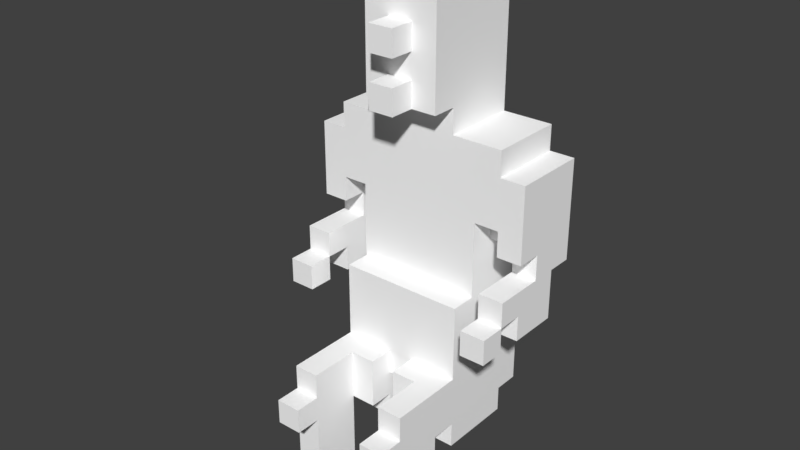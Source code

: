 # Source: Barna.blend  (saved by Blender 2.79.0; exported with 4.5.12 LTS)
import bpy
from mathutils import Matrix  # noqa: F401  (used for matrix-valued properties, if any)

bpy.ops.wm.read_factory_settings(use_empty=True)
scene = bpy.context.scene
scene.name = 'Scene'

# ---- collections
col_collection_1 = bpy.data.collections.new('Collection 1'); scene.collection.children.link(col_collection_1)

# ---- materials (node trees are filled in below, after node groups)
mat_palette_002 = bpy.data.materials.new('palette.002')
mat_palette_002.alpha_threshold = 0.0
mat_palette_002.use_transparent_shadow = False
mat_palette_002.diffuse_color = (1.0, 1.0, 1.0, 1.0)
mat_palette_002.specular_color = (0.0, 0.0, 0.0)
mat_palette_002.roughness = 0.5
mat_palette_002.specular_intensity = 1.0

# ---- material node trees

# ---- world
world_world = bpy.data.worlds.new('World'); scene.world = world_world
world_world.color = (0.05088, 0.05088, 0.05088)
world_world.use_sun_shadow = False
world_world.sun_shadow_jitter_overblur = 0.0
world_world.cycles.sampling_method = 'MANUAL'

# ---- meshes
me_resgate_barna = bpy.data.meshes.new('Resgate_Barna')
me_resgate_barna.from_pydata([(-5.0, 8.0, 1.0), (-5.0, 7.0, 0.0), (-5.0, 7.0, 1.0), (-5.0, 8.0, 0.0), (-5.0, 8.0, -1.0), (-5.0, 7.0, -3.0), (-5.0, 7.0, -1.0), (-5.0, 9.0, 0.0), (-5.0, 9.0, -2.0), (-5.0, 9.0, -3.0), (-5.0, 10.0, -2.0), (-5.0, 9.0, -4.0), (-5.0, 10.0, -4.0), (-5.0, 13.0, -1.0), (-5.0, 10.0, -1.0), (-5.0, 13.0, -4.0), (-4.0, 14.0, -1.0), (-4.0, 13.0, -4.0), (-4.0, 13.0, -1.0), (-4.0, 14.0, -4.0), (-3.0, 1.0, 3.0), (-3.0, 0.0, 1.0), (-3.0, 0.0, 3.0), (-3.0, 1.0, 1.0), (-3.0, 3.0, 3.0), (-3.0, 3.0, 1.0), (-3.0, 3.0, 0.0), (-3.0, 2.0, -3.0), (-3.0, 2.0, 0.0), (-3.0, 3.0, -3.0), (-3.0, 4.0, 4.0), (-3.0, 3.0, -4.0), (-3.0, 3.0, 4.0), (-3.0, 4.0, 3.0), (-3.0, 4.0, 0.0), (-3.0, 4.0, -4.0), (-3.0, 5.0, 3.0), (-3.0, 5.0, 0.0), (-3.0, 8.0, 0.0), (-3.0, 8.0, -1.0), (-3.0, 10.0, -2.0), (-3.0, 10.0, -4.0), (-3.0, 11.0, -1.0), (-3.0, 11.0, -2.0), (-2.0, 15.0, -1.0), (-2.0, 14.0, -4.0), (-2.0, 14.0, -1.0), (-2.0, 16.0, -1.0), (-2.0, 15.0, 0.0), (-2.0, 16.0, -2.0), (-2.0, 16.0, -3.0), (-2.0, 16.0, -4.0), (-2.0, 17.0, 0.0), (-2.0, 17.0, -1.0), (-2.0, 18.0, 0.0), (-2.0, 18.0, -1.0), (-2.0, 18.0, -2.0), (-2.0, 18.0, -3.0), (-2.0, 19.0, 0.0), (-2.0, 19.0, -1.0), (-2.0, 20.0, -2.0), (-2.0, 20.0, -4.0), (-2.0, 21.0, 0.0), (-2.0, 21.0, -2.0), (-1.0, 16.0, 1.0), (-1.0, 15.0, 0.0), (-1.0, 15.0, 1.0), (-1.0, 16.0, 0.0), (-1.0, 18.0, 1.0), (-1.0, 17.0, 0.0), (-1.0, 17.0, 1.0), (-1.0, 18.0, 0.0), (-1.0, 21.0, -2.0), (-1.0, 20.0, -3.0), (-1.0, 20.0, -2.0), (-1.0, 21.0, -3.0), (0.0, 3.0, 0.0), (0.0, 2.0, -3.0), (0.0, 2.0, 0.0), (0.0, 3.0, -3.0), (0.0, 4.0, 0.0), (0.0, 3.0, 1.0), (0.0, 3.0, -4.0), (0.0, 4.0, -4.0), (0.0, 5.0, 1.0), (0.0, 5.0, 0.0), (1.0, 1.0, 3.0), (1.0, 0.0, 1.0), (1.0, 0.0, 3.0), (1.0, 1.0, 1.0), (1.0, 3.0, 3.0), (1.0, 3.0, 1.0), (1.0, 4.0, 4.0), (1.0, 3.0, 4.0), (1.0, 4.0, 3.0), (1.0, 5.0, 3.0), (1.0, 5.0, 1.0), (3.0, 8.0, 1.0), (3.0, 7.0, 0.0), (3.0, 7.0, 1.0), (3.0, 8.0, 0.0), (3.0, 8.0, -1.0), (3.0, 7.0, -3.0), (3.0, 7.0, -1.0), (3.0, 9.0, 0.0), (3.0, 9.0, -2.0), (3.0, 9.0, -3.0), (3.0, 10.0, -2.0), (3.0, 9.0, -4.0), (3.0, 10.0, -4.0), (3.0, 11.0, -1.0), (3.0, 10.0, -1.0), (3.0, 11.0, -2.0), (-4.0, 7.0, 1.0), (-4.0, 7.0, 0.0), (-4.0, 8.0, 1.0), (-4.0, 8.0, 0.0), (-4.0, 7.0, -1.0), (-4.0, 7.0, -3.0), (-4.0, 8.0, -1.0), (-4.0, 9.0, 0.0), (-4.0, 9.0, -2.0), (-4.0, 9.0, -3.0), (-4.0, 9.0, -4.0), (-4.0, 10.0, -2.0), (-4.0, 10.0, -4.0), (-4.0, 10.0, -1.0), (-4.0, 11.0, -1.0), (-4.0, 11.0, -2.0), (-2.0, 0.0, 3.0), (-2.0, 0.0, 1.0), (-2.0, 1.0, 3.0), (-2.0, 1.0, 1.0), (-2.0, 3.0, 3.0), (-2.0, 3.0, 1.0), (-2.0, 3.0, 4.0), (-2.0, 4.0, 4.0), (-2.0, 4.0, 3.0), (-2.0, 5.0, 3.0), (-2.0, 5.0, 1.0), (-1.0, 2.0, 0.0), (-1.0, 2.0, -3.0), (-1.0, 3.0, 0.0), (-1.0, 3.0, -3.0), (-1.0, 3.0, 1.0), (-1.0, 4.0, 0.0), (-1.0, 3.0, -4.0), (-1.0, 4.0, -4.0), (-1.0, 5.0, 1.0), (-1.0, 5.0, 0.0), (0.0, 15.0, 1.0), (0.0, 15.0, 0.0), (0.0, 16.0, 1.0), (0.0, 16.0, 0.0), (0.0, 17.0, 1.0), (0.0, 17.0, 0.0), (0.0, 18.0, 1.0), (0.0, 18.0, 0.0), (0.0, 20.0, -2.0), (0.0, 20.0, -3.0), (0.0, 21.0, -2.0), (0.0, 21.0, -3.0), (1.0, 14.0, -1.0), (1.0, 14.0, -4.0), (1.0, 15.0, -1.0), (1.0, 16.0, -1.0), (1.0, 15.0, 0.0), (1.0, 16.0, -2.0), (1.0, 16.0, -3.0), (1.0, 16.0, -4.0), (1.0, 17.0, 0.0), (1.0, 17.0, -1.0), (1.0, 18.0, 0.0), (1.0, 18.0, -1.0), (1.0, 18.0, -2.0), (1.0, 18.0, -3.0), (1.0, 19.0, 0.0), (1.0, 19.0, -1.0), (1.0, 20.0, -2.0), (1.0, 20.0, -4.0), (1.0, 21.0, 0.0), (1.0, 21.0, -2.0), (2.0, 0.0, 3.0), (2.0, 0.0, 1.0), (2.0, 1.0, 3.0), (2.0, 1.0, 1.0), (2.0, 3.0, 3.0), (2.0, 3.0, 1.0), (2.0, 2.0, 0.0), (2.0, 2.0, -3.0), (2.0, 3.0, 0.0), (2.0, 3.0, -3.0), (2.0, 4.0, 4.0), (2.0, 3.0, -4.0), (2.0, 3.0, 4.0), (2.0, 4.0, 3.0), (2.0, 4.0, 0.0), (2.0, 4.0, -4.0), (2.0, 5.0, 3.0), (2.0, 5.0, 0.0), (2.0, 8.0, 0.0), (2.0, 8.0, -1.0), (2.0, 10.0, -2.0), (2.0, 10.0, -4.0), (2.0, 11.0, -1.0), (2.0, 11.0, -2.0), (3.0, 13.0, -1.0), (3.0, 13.0, -4.0), (3.0, 14.0, -1.0), (3.0, 14.0, -4.0), (4.0, 7.0, 1.0), (4.0, 7.0, 0.0), (4.0, 8.0, 1.0), (4.0, 8.0, 0.0), (4.0, 7.0, -1.0), (4.0, 7.0, -3.0), (4.0, 8.0, -1.0), (4.0, 9.0, 0.0), (4.0, 9.0, -2.0), (4.0, 9.0, -3.0), (4.0, 9.0, -4.0), (4.0, 10.0, -2.0), (4.0, 10.0, -4.0), (4.0, 10.0, -1.0), (4.0, 13.0, -1.0), (4.0, 13.0, -4.0), (-2.0, 3.0, 4.0), (-3.0, 4.0, 4.0), (-3.0, 3.0, 4.0), (-2.0, 4.0, 4.0), (2.0, 3.0, 4.0), (1.0, 4.0, 4.0), (1.0, 3.0, 4.0), (2.0, 4.0, 4.0), (-2.0, 0.0, 3.0), (-3.0, 1.0, 3.0), (-3.0, 0.0, 3.0), (-2.0, 1.0, 3.0), (-3.0, 3.0, 3.0), (-2.0, 3.0, 3.0), (-2.0, 4.0, 3.0), (-3.0, 5.0, 3.0), (-3.0, 4.0, 3.0), (-2.0, 5.0, 3.0), (2.0, 0.0, 3.0), (1.0, 1.0, 3.0), (1.0, 0.0, 3.0), (2.0, 1.0, 3.0), (1.0, 3.0, 3.0), (2.0, 3.0, 3.0), (2.0, 4.0, 3.0), (1.0, 5.0, 3.0), (1.0, 4.0, 3.0), (2.0, 5.0, 3.0), (-4.0, 7.0, 1.0), (-5.0, 8.0, 1.0), (-5.0, 7.0, 1.0), (-4.0, 8.0, 1.0), (-1.0, 3.0, 1.0), (-2.0, 5.0, 1.0), (-2.0, 3.0, 1.0), (-1.0, 5.0, 1.0), (0.0, 15.0, 1.0), (-1.0, 16.0, 1.0), (-1.0, 15.0, 1.0), (0.0, 16.0, 1.0), (0.0, 17.0, 1.0), (-1.0, 18.0, 1.0), (-1.0, 17.0, 1.0), (0.0, 18.0, 1.0), (1.0, 3.0, 1.0), (0.0, 5.0, 1.0), (0.0, 3.0, 1.0), (1.0, 5.0, 1.0), (4.0, 7.0, 1.0), (3.0, 8.0, 1.0), (3.0, 7.0, 1.0), (4.0, 8.0, 1.0), (-4.0, 8.0, 0.0), (-5.0, 9.0, 0.0), (-5.0, 8.0, 0.0), (-4.0, 9.0, 0.0), (-1.0, 2.0, 0.0), (-3.0, 3.0, 0.0), (-3.0, 2.0, 0.0), (-1.0, 3.0, 0.0), (-1.0, 5.0, 0.0), (-3.0, 8.0, 0.0), (-3.0, 5.0, 0.0), (-1.0, 15.0, 0.0), (-2.0, 17.0, 0.0), (-2.0, 15.0, 0.0), (-1.0, 16.0, 0.0), (-1.0, 17.0, 0.0), (-2.0, 18.0, 0.0), (-1.0, 18.0, 0.0), (-2.0, 19.0, 0.0), (-1.0, 19.0, 0.0), (-2.0, 21.0, 0.0), (-1.0, 20.0, 0.0), (0.0, 4.0, 0.0), (-1.0, 4.0, 0.0), (0.0, 5.0, 0.0), (0.0, 16.0, 0.0), (0.0, 17.0, 0.0), (0.0, 18.0, 0.0), (0.0, 19.0, 0.0), (0.0, 20.0, 0.0), (1.0, 15.0, 0.0), (0.0, 15.0, 0.0), (1.0, 17.0, 0.0), (1.0, 18.0, 0.0), (1.0, 19.0, 0.0), (1.0, 21.0, 0.0), (2.0, 2.0, 0.0), (0.0, 3.0, 0.0), (0.0, 2.0, 0.0), (2.0, 3.0, 0.0), (2.0, 5.0, 0.0), (2.0, 8.0, 0.0), (4.0, 8.0, 0.0), (3.0, 9.0, 0.0), (3.0, 8.0, 0.0), (4.0, 9.0, 0.0), (-4.0, 7.0, -1.0), (-5.0, 8.0, -1.0), (-5.0, 7.0, -1.0), (-4.0, 8.0, -1.0), (-4.0, 10.0, -1.0), (-5.0, 13.0, -1.0), (-5.0, 10.0, -1.0), (-4.0, 11.0, -1.0), (-4.0, 13.0, -1.0), (-3.0, 11.0, -1.0), (-4.0, 14.0, -1.0), (-2.0, 14.0, -1.0), (-3.0, 8.0, -1.0), (-1.0, 13.0, -1.0), (-1.0, 14.0, -1.0), (-2.0, 15.0, -1.0), (-1.0, 15.0, -1.0), (0.0, 13.0, -1.0), (0.0, 14.0, -1.0), (0.0, 15.0, -1.0), (1.0, 14.0, -1.0), (1.0, 15.0, -1.0), (2.0, 8.0, -1.0), (2.0, 11.0, -1.0), (3.0, 11.0, -1.0), (3.0, 13.0, -1.0), (3.0, 14.0, -1.0), (4.0, 7.0, -1.0), (3.0, 8.0, -1.0), (3.0, 7.0, -1.0), (4.0, 8.0, -1.0), (4.0, 10.0, -1.0), (3.0, 10.0, -1.0), (4.0, 13.0, -1.0), (-4.0, 9.0, -2.0), (-5.0, 10.0, -2.0), (-5.0, 9.0, -2.0), (-4.0, 10.0, -2.0), (-3.0, 10.0, -2.0), (-4.0, 11.0, -2.0), (-3.0, 11.0, -2.0), (3.0, 10.0, -2.0), (2.0, 11.0, -2.0), (2.0, 10.0, -2.0), (3.0, 11.0, -2.0), (4.0, 9.0, -2.0), (3.0, 9.0, -2.0), (4.0, 10.0, -2.0), (-3.0, 0.0, 1.0), (-3.0, 1.0, 1.0), (-2.0, 0.0, 1.0), (-3.0, 3.0, 1.0), (-2.0, 1.0, 1.0), (-2.0, 3.0, 1.0), (1.0, 0.0, 1.0), (1.0, 1.0, 1.0), (2.0, 0.0, 1.0), (1.0, 3.0, 1.0), (2.0, 1.0, 1.0), (2.0, 3.0, 1.0), (-5.0, 7.0, 0.0), (-5.0, 8.0, 0.0), (-4.0, 7.0, 0.0), (-4.0, 8.0, 0.0), (3.0, 7.0, 0.0), (3.0, 8.0, 0.0), (4.0, 7.0, 0.0), (4.0, 8.0, 0.0), (-2.0, 20.0, -2.0), (-2.0, 21.0, -2.0), (-1.0, 20.0, -2.0), (-1.0, 21.0, -2.0), (0.0, 20.0, -2.0), (0.0, 21.0, -2.0), (1.0, 20.0, -2.0), (1.0, 21.0, -2.0), (-5.0, 7.0, -3.0), (-5.0, 9.0, -3.0), (-4.0, 7.0, -3.0), (-4.0, 9.0, -3.0), (-3.0, 2.0, -3.0), (-3.0, 3.0, -3.0), (-1.0, 2.0, -3.0), (-1.0, 3.0, -3.0), (-1.0, 20.0, -3.0), (-1.0, 21.0, -3.0), (0.0, 20.0, -3.0), (0.0, 21.0, -3.0), (0.0, 2.0, -3.0), (0.0, 3.0, -3.0), (2.0, 2.0, -3.0), (2.0, 3.0, -3.0), (3.0, 7.0, -3.0), (3.0, 9.0, -3.0), (4.0, 7.0, -3.0), (4.0, 9.0, -3.0), (-5.0, 9.0, -4.0), (-5.0, 10.0, -4.0), (-4.0, 9.0, -4.0), (-5.0, 13.0, -4.0), (-4.0, 10.0, -4.0), (-4.0, 13.0, -4.0), (-4.0, 14.0, -4.0), (-3.0, 10.0, -4.0), (-2.0, 14.0, -4.0), (-3.0, 4.0, -4.0), (-3.0, 3.0, -4.0), (-1.0, 3.0, -4.0), (-1.0, 4.0, -4.0), (0.0, 4.0, -4.0), (-2.0, 16.0, -4.0), (1.0, 14.0, -4.0), (-2.0, 20.0, -4.0), (1.0, 16.0, -4.0), (1.0, 20.0, -4.0), (0.0, 3.0, -4.0), (2.0, 3.0, -4.0), (2.0, 4.0, -4.0), (2.0, 10.0, -4.0), (3.0, 10.0, -4.0), (3.0, 13.0, -4.0), (3.0, 14.0, -4.0), (3.0, 9.0, -4.0), (4.0, 9.0, -4.0), (4.0, 10.0, -4.0), (4.0, 13.0, -4.0), (-3.0, 0.0, 1.0), (-2.0, 0.0, 3.0), (-3.0, 0.0, 3.0), (-2.0, 0.0, 1.0), (1.0, 0.0, 1.0), (2.0, 0.0, 3.0), (1.0, 0.0, 3.0), (2.0, 0.0, 1.0), (-3.0, 2.0, -3.0), (-1.0, 2.0, 0.0), (-3.0, 2.0, 0.0), (-1.0, 2.0, -3.0), (0.0, 2.0, -3.0), (2.0, 2.0, 0.0), (0.0, 2.0, 0.0), (2.0, 2.0, -3.0), (-3.0, 3.0, 3.0), (-2.0, 3.0, 4.0), (-3.0, 3.0, 4.0), (-2.0, 3.0, 3.0), (1.0, 3.0, 3.0), (2.0, 3.0, 4.0), (1.0, 3.0, 4.0), (2.0, 3.0, 3.0), (-3.0, 3.0, 0.0), (-2.0, 3.0, 1.0), (-3.0, 3.0, 1.0), (-1.0, 3.0, 1.0), (-1.0, 3.0, 0.0), (0.0, 3.0, 0.0), (2.0, 3.0, 1.0), (1.0, 3.0, 1.0), (0.0, 3.0, 1.0), (2.0, 3.0, 0.0), (-3.0, 3.0, -4.0), (-1.0, 3.0, -3.0), (-3.0, 3.0, -3.0), (-1.0, 3.0, -4.0), (0.0, 3.0, -4.0), (2.0, 3.0, -3.0), (0.0, 3.0, -3.0), (2.0, 3.0, -4.0), (-1.0, 4.0, -4.0), (0.0, 4.0, 0.0), (-1.0, 4.0, 0.0), (0.0, 4.0, -4.0), (-5.0, 7.0, 0.0), (-4.0, 7.0, 1.0), (-5.0, 7.0, 1.0), (-4.0, 7.0, 0.0), (3.0, 7.0, 0.0), (4.0, 7.0, 1.0), (3.0, 7.0, 1.0), (4.0, 7.0, 0.0), (-5.0, 7.0, -3.0), (-4.0, 7.0, -1.0), (-5.0, 7.0, -1.0), (-4.0, 7.0, -3.0), (3.0, 7.0, -3.0), (4.0, 7.0, -1.0), (3.0, 7.0, -1.0), (4.0, 7.0, -3.0), (-5.0, 8.0, -1.0), (-4.0, 8.0, 0.0), (-5.0, 8.0, 0.0), (-4.0, 8.0, -1.0), (3.0, 8.0, -1.0), (4.0, 8.0, 0.0), (3.0, 8.0, 0.0), (4.0, 8.0, -1.0), (-5.0, 9.0, -4.0), (-4.0, 9.0, -3.0), (-5.0, 9.0, -3.0), (-4.0, 9.0, -4.0), (3.0, 9.0, -4.0), (4.0, 9.0, -3.0), (3.0, 9.0, -3.0), (4.0, 9.0, -4.0), (-5.0, 10.0, -2.0), (-4.0, 10.0, -1.0), (-5.0, 10.0, -1.0), (-4.0, 10.0, -2.0), (3.0, 10.0, -2.0), (4.0, 10.0, -1.0), (3.0, 10.0, -1.0), (4.0, 10.0, -2.0), (-4.0, 10.0, -4.0), (-3.0, 10.0, -2.0), (-3.0, 10.0, -4.0), (2.0, 10.0, -4.0), (2.0, 10.0, -2.0), (3.0, 10.0, -4.0), (-4.0, 11.0, -2.0), (-3.0, 11.0, -1.0), (-4.0, 11.0, -1.0), (-3.0, 11.0, -2.0), (2.0, 11.0, -2.0), (3.0, 11.0, -1.0), (2.0, 11.0, -1.0), (3.0, 11.0, -2.0), (-1.0, 15.0, 0.0), (0.0, 15.0, 1.0), (-1.0, 15.0, 1.0), (0.0, 15.0, 0.0), (-2.0, 15.0, -1.0), (-2.0, 15.0, 0.0), (-1.0, 15.0, -1.0), (0.0, 15.0, -1.0), (1.0, 15.0, 0.0), (1.0, 15.0, -1.0), (-1.0, 17.0, 0.0), (0.0, 17.0, 1.0), (-1.0, 17.0, 1.0), (0.0, 17.0, 0.0), (-3.0, 4.0, 4.0), (-2.0, 4.0, 4.0), (-3.0, 4.0, 3.0), (-2.0, 4.0, 3.0), (1.0, 4.0, 4.0), (2.0, 4.0, 4.0), (1.0, 4.0, 3.0), (2.0, 4.0, 3.0), (-3.0, 5.0, 3.0), (-2.0, 5.0, 3.0), (-2.0, 5.0, 1.0), (1.0, 5.0, 3.0), (2.0, 5.0, 3.0), (1.0, 5.0, 1.0), (-1.0, 5.0, 1.0), (-3.0, 5.0, 0.0), (-1.0, 5.0, 0.0), (0.0, 5.0, 1.0), (0.0, 5.0, 0.0), (2.0, 5.0, 0.0), (-5.0, 8.0, 1.0), (-4.0, 8.0, 1.0), (-5.0, 8.0, 0.0), (-4.0, 8.0, 0.0), (3.0, 8.0, 1.0), (4.0, 8.0, 1.0), (3.0, 8.0, 0.0), (4.0, 8.0, 0.0), (-3.0, 8.0, 0.0), (2.0, 8.0, 0.0), (-3.0, 8.0, -1.0), (2.0, 8.0, -1.0), (-5.0, 9.0, 0.0), (-4.0, 9.0, 0.0), (-5.0, 9.0, -2.0), (-4.0, 9.0, -2.0), (3.0, 9.0, 0.0), (4.0, 9.0, 0.0), (3.0, 9.0, -2.0), (4.0, 9.0, -2.0), (-5.0, 13.0, -1.0), (-4.0, 13.0, -1.0), (-5.0, 13.0, -4.0), (-4.0, 13.0, -4.0), (3.0, 13.0, -1.0), (4.0, 13.0, -1.0), (3.0, 13.0, -4.0), (4.0, 13.0, -4.0), (-4.0, 14.0, -1.0), (-2.0, 14.0, -1.0), (-4.0, 14.0, -4.0), (-2.0, 14.0, -4.0), (1.0, 14.0, -1.0), (3.0, 14.0, -1.0), (1.0, 14.0, -4.0), (3.0, 14.0, -4.0), (-1.0, 16.0, 1.0), (0.0, 16.0, 1.0), (-1.0, 16.0, 0.0), (0.0, 16.0, 0.0), (-1.0, 18.0, 1.0), (0.0, 18.0, 1.0), (-1.0, 18.0, 0.0), (0.0, 18.0, 0.0), (-2.0, 20.0, -2.0), (-1.0, 20.0, -2.0), (-1.0, 20.0, -3.0), (0.0, 20.0, -2.0), (1.0, 20.0, -2.0), (0.0, 20.0, -3.0), (-2.0, 20.0, -4.0), (1.0, 20.0, -4.0), (-2.0, 21.0, 0.0), (1.0, 21.0, 0.0), (-2.0, 21.0, -2.0), (-1.0, 21.0, -2.0), (0.0, 21.0, -2.0), (1.0, 21.0, -2.0), (-1.0, 21.0, -3.0), (0.0, 21.0, -3.0)], [], [(0, 1, 2), (3, 1, 0), (4, 5, 6), (7, 4, 3), (8, 5, 4), (8, 4, 7), (9, 5, 8), (10, 11, 9), (10, 9, 8), (12, 11, 10), (13, 10, 14), (13, 12, 10), (15, 12, 13), (16, 17, 18), (19, 17, 16), (20, 21, 22), (23, 21, 20), (24, 23, 20), (25, 23, 24), (26, 27, 28), (29, 27, 26), (30, 25, 24), (30, 31, 29), (30, 29, 26), (30, 26, 25), (30, 24, 32), (33, 31, 30), (34, 31, 33), (35, 31, 34), (36, 34, 33), (37, 35, 34), (37, 34, 36), (38, 35, 37), (39, 35, 38), (40, 35, 39), (41, 35, 40), (42, 40, 39), (43, 40, 42), (44, 45, 46), (47, 45, 44), (47, 44, 48), (49, 45, 47), (50, 45, 49), (51, 45, 50), (52, 47, 48), (52, 49, 47), (53, 49, 52), (54, 53, 52), (55, 49, 53), (55, 53, 54), (56, 50, 49), (56, 49, 55), (57, 51, 50), (57, 50, 56), (58, 55, 54), (59, 56, 55), (59, 55, 58), (59, 57, 56), (60, 59, 58), (60, 57, 59), (61, 51, 57), (61, 57, 60), (62, 60, 58), (63, 60, 62), (64, 65, 66), (67, 65, 64), (68, 69, 70), (71, 69, 68), (72, 73, 74), (75, 73, 72), (76, 77, 78), (79, 77, 76), (80, 76, 81), (80, 82, 79), (80, 79, 76), (83, 82, 80), (84, 80, 81), (85, 80, 84), (86, 87, 88), (89, 87, 86), (90, 89, 86), (91, 89, 90), (92, 90, 93), (92, 91, 90), (94, 91, 92), (95, 91, 94), (96, 91, 95), (97, 98, 99), (100, 98, 97), (101, 102, 103), (104, 101, 100), (105, 102, 101), (105, 101, 104), (106, 102, 105), (107, 108, 106), (107, 106, 105), (109, 108, 107), (110, 107, 111), (112, 107, 110), (113, 114, 115), (115, 114, 116), (117, 118, 119), (116, 119, 120), (119, 118, 121), (120, 119, 121), (121, 118, 122), (122, 123, 124), (121, 122, 124), (124, 123, 125), (126, 124, 127), (127, 124, 128), (129, 130, 131), (131, 130, 132), (131, 132, 133), (133, 132, 134), (135, 133, 136), (133, 134, 136), (136, 134, 137), (137, 134, 138), (138, 134, 139), (140, 141, 142), (142, 141, 143), (144, 142, 145), (143, 146, 145), (142, 143, 145), (145, 146, 147), (144, 145, 148), (148, 145, 149), (150, 151, 152), (152, 151, 153), (154, 155, 156), (156, 155, 157), (158, 159, 160), (160, 159, 161), (162, 163, 164), (164, 163, 165), (166, 164, 165), (165, 163, 167), (167, 163, 168), (168, 163, 169), (166, 165, 170), (165, 167, 170), (170, 167, 171), (170, 171, 172), (171, 167, 173), (172, 171, 173), (167, 168, 174), (173, 167, 174), (168, 169, 175), (174, 168, 175), (172, 173, 176), (173, 174, 177), (176, 173, 177), (174, 175, 177), (176, 177, 178), (177, 175, 178), (175, 169, 179), (178, 175, 179), (176, 178, 180), (180, 178, 181), (182, 183, 184), (184, 183, 185), (184, 185, 186), (186, 185, 187), (188, 189, 190), (190, 189, 191), (186, 187, 192), (191, 193, 192), (190, 191, 192), (187, 190, 192), (194, 186, 192), (192, 193, 195), (195, 193, 196), (196, 193, 197), (195, 196, 198), (196, 197, 199), (198, 196, 199), (199, 197, 200), (200, 197, 201), (201, 197, 202), (202, 197, 203), (201, 202, 204), (204, 202, 205), (206, 207, 208), (208, 207, 209), (210, 211, 212), (212, 211, 213), (214, 215, 216), (213, 216, 217), (216, 215, 218), (217, 216, 218), (218, 215, 219), (219, 220, 221), (218, 219, 221), (221, 220, 222), (223, 221, 224), (221, 222, 224), (224, 222, 225), (226, 227, 228), (229, 227, 226), (230, 231, 232), (233, 231, 230), (234, 235, 236), (237, 238, 235), (237, 235, 234), (239, 238, 237), (240, 241, 242), (243, 241, 240), (244, 245, 246), (247, 248, 245), (247, 245, 244), (249, 248, 247), (250, 251, 252), (253, 251, 250), (254, 255, 256), (257, 255, 254), (258, 259, 260), (261, 259, 258), (262, 263, 264), (265, 263, 262), (266, 267, 268), (269, 267, 266), (270, 271, 272), (273, 271, 270), (274, 275, 276), (277, 275, 274), (278, 279, 280), (281, 279, 278), (282, 283, 284), (285, 283, 282), (286, 287, 288), (289, 290, 291), (292, 290, 289), (293, 294, 290), (293, 290, 292), (295, 296, 294), (295, 294, 293), (297, 298, 296), (297, 296, 295), (299, 298, 297), (300, 286, 301), (302, 287, 286), (302, 286, 300), (303, 293, 292), (304, 293, 303), (305, 299, 297), (305, 297, 295), (306, 299, 305), (307, 298, 299), (307, 299, 306), (308, 304, 303), (308, 303, 309), (310, 305, 304), (310, 304, 308), (311, 306, 305), (311, 305, 310), (312, 307, 306), (312, 306, 311), (313, 298, 307), (313, 307, 312), (314, 315, 316), (317, 315, 314), (318, 287, 302), (319, 287, 318), (320, 321, 322), (323, 321, 320), (324, 325, 326), (327, 325, 324), (328, 329, 330), (331, 329, 328), (332, 329, 331), (333, 334, 332), (333, 332, 331), (335, 334, 333), (335, 333, 336), (337, 335, 336), (338, 339, 335), (338, 335, 337), (340, 339, 338), (341, 337, 336), (341, 338, 337), (341, 340, 338), (342, 340, 341), (343, 340, 342), (344, 342, 341), (344, 343, 342), (345, 343, 344), (346, 341, 336), (346, 344, 341), (347, 344, 346), (348, 344, 347), (349, 344, 348), (350, 344, 349), (351, 352, 353), (354, 352, 351), (355, 348, 356), (355, 349, 348), (357, 349, 355), (358, 359, 360), (361, 359, 358), (362, 363, 361), (364, 363, 362), (365, 366, 367), (368, 366, 365), (369, 365, 370), (371, 365, 369), (372, 373, 374), (373, 375, 376), (374, 373, 376), (376, 375, 377), (378, 379, 380), (379, 381, 382), (380, 379, 382), (382, 381, 383), (384, 385, 386), (386, 385, 387), (388, 389, 390), (390, 389, 391), (392, 393, 394), (394, 393, 395), (396, 397, 398), (398, 397, 399), (400, 401, 402), (402, 401, 403), (404, 405, 406), (406, 405, 407), (408, 409, 410), (410, 409, 411), (412, 413, 414), (414, 413, 415), (416, 417, 418), (418, 417, 419), (420, 421, 422), (421, 423, 424), (422, 421, 424), (424, 423, 425), (425, 426, 427), (424, 425, 427), (427, 426, 428), (429, 427, 428), (430, 429, 431), (429, 428, 432), (431, 429, 432), (432, 428, 433), (428, 434, 435), (433, 428, 435), (434, 436, 437), (435, 434, 437), (437, 436, 438), (439, 433, 440), (433, 435, 441), (440, 433, 441), (441, 435, 442), (442, 435, 443), (443, 435, 444), (444, 435, 445), (446, 443, 447), (443, 444, 448), (447, 443, 448), (448, 444, 449), (450, 451, 452), (453, 451, 450), (454, 455, 456), (457, 455, 454), (458, 459, 460), (461, 459, 458), (462, 463, 464), (465, 463, 462), (466, 467, 468), (469, 467, 466), (470, 471, 472), (473, 471, 470), (474, 475, 476), (474, 477, 475), (478, 477, 474), (479, 480, 481), (479, 481, 482), (483, 480, 479), (484, 485, 486), (487, 485, 484), (488, 489, 490), (491, 489, 488), (492, 493, 494), (495, 493, 492), (496, 497, 498), (499, 497, 496), (500, 501, 502), (503, 501, 500), (504, 505, 506), (507, 505, 504), (508, 509, 510), (511, 509, 508), (512, 513, 514), (515, 513, 512), (516, 517, 518), (519, 517, 516), (520, 521, 522), (523, 521, 520), (524, 525, 526), (527, 525, 524), (528, 529, 530), (531, 529, 528), (532, 533, 534), (535, 533, 532), (536, 537, 531), (538, 537, 536), (539, 532, 540), (541, 532, 539), (542, 543, 544), (545, 543, 542), (546, 547, 548), (549, 547, 546), (550, 551, 552), (553, 551, 550), (554, 550, 555), (556, 553, 550), (556, 550, 554), (557, 558, 553), (557, 553, 556), (559, 558, 557), (560, 561, 562), (563, 561, 560), (564, 565, 566), (566, 565, 567), (568, 569, 570), (570, 569, 571), (572, 573, 574), (575, 576, 577), (574, 578, 579), (572, 574, 579), (579, 578, 580), (581, 577, 582), (577, 576, 583), (582, 577, 583), (584, 585, 586), (586, 585, 587), (588, 589, 590), (590, 589, 591), (592, 593, 594), (594, 593, 595), (596, 597, 598), (598, 597, 599), (600, 601, 602), (602, 601, 603), (604, 605, 606), (606, 605, 607), (608, 609, 610), (610, 609, 611), (612, 613, 614), (614, 613, 615), (616, 617, 618), (618, 617, 619), (620, 621, 622), (622, 621, 623), (624, 625, 626), (626, 625, 627), (628, 629, 630), (631, 632, 633), (628, 630, 634), (630, 633, 634), (633, 632, 635), (634, 633, 635), (636, 637, 638), (638, 637, 639), (639, 637, 640), (640, 637, 641), (639, 640, 642), (642, 640, 643)])
me_resgate_barna.polygons.foreach_set('use_smooth', [True] * 468)
_uv = me_resgate_barna.uv_layers.new(name='UVMap')
_uv.uv.foreach_set('vector', [0.9199, 0.5, 0.9199, 0.5, 0.9199, 0.5, 0.9199, 0.5, 0.9199, 0.5, 0.9199, 0.5, 0.9199, 0.5, 0.9199, 0.5, 0.9199, 0.5, 0.9199, 0.5, 0.9199, 0.5, 0.9199, 0.5, 0.9199, 0.5, 0.9199, 0.5, 0.9199, 0.5, 0.9199, 0.5, 0.9199, 0.5, 0.9199, 0.5, 0.9199, 0.5, 0.9199, 0.5, 0.9199, 0.5, 0.9199, 0.5, 0.9199, 0.5, 0.9199, 0.5, 0.9199, 0.5, 0.9199, 0.5, 0.9199, 0.5, 0.9199, 0.5, 0.9199, 0.5, 0.9199, 0.5, 0.4824, 0.5, 0.4824, 0.5, 0.4824, 0.5, 0.4824, 0.5, 0.4824, 0.5, 0.4824, 0.5, 0.4824, 0.5, 0.4824, 0.5, 0.4824, 0.5, 0.4824, 0.5, 0.4824, 0.5, 0.4824, 0.5, 0.4824, 0.5, 0.4824, 0.5, 0.4824, 0.5, 0.01758, 0.5, 0.01758, 0.5, 0.01758, 0.5, 0.01758, 0.5, 0.01758, 0.5, 0.01758, 0.5, 0.01367, 0.5, 0.01367, 0.5, 0.01367, 0.5, 0.01367, 0.5, 0.01367, 0.5, 0.01367, 0.5, 0.01367, 0.5, 0.01367, 0.5, 0.01367, 0.5, 0.01367, 0.5, 0.01367, 0.5, 0.01367, 0.5, 0.01367, 0.5, 0.01367, 0.5, 0.01367, 0.5, 0.01367, 0.5, 0.01367, 0.5, 0.01367, 0.5, 0.01367, 0.5, 0.01367, 0.5, 0.01367, 0.5, 0.01367, 0.5, 0.01367, 0.5, 0.01367, 0.5, 0.01367, 0.5, 0.01367, 0.5, 0.01367, 0.5, 0.01367, 0.5, 0.01367, 0.5, 0.01367, 0.5, 0.01367, 0.5, 0.01367, 0.5, 0.01367, 0.5, 0.01367, 0.5, 0.01367, 0.5, 0.01367, 0.5, 0.01367, 0.5, 0.01367, 0.5, 0.01367, 0.5, 0.4824, 0.5, 0.4824, 0.5, 0.4824, 0.5, 0.01367, 0.5, 0.01367, 0.5, 0.01367, 0.5, 0.4824, 0.5, 0.4824, 0.5, 0.4824, 0.5, 0.4824, 0.5, 0.4824, 0.5, 0.4824, 0.5, 0.4824, 0.5, 0.4824, 0.5, 0.4824, 0.5, 0.4824, 0.5, 0.4824, 0.5, 0.4824, 0.5, 0.4824, 0.5, 0.4824, 0.5, 0.4824, 0.5, 0.4824, 0.5, 0.4824, 0.5, 0.4824, 0.5, 0.9199, 0.5, 0.9199, 0.5, 0.9199, 0.5, 0.9199, 0.5, 0.9199, 0.5, 0.9199, 0.5, 0.005859, 0.5, 0.005859, 0.5, 0.005859, 0.5, 0.9199, 0.5, 0.9199, 0.5, 0.9199, 0.5, 0.9199, 0.5, 0.9199, 0.5, 0.9199, 0.5, 0.9199, 0.5, 0.9199, 0.5, 0.9199, 0.5, 0.005859, 0.5, 0.005859, 0.5, 0.005859, 0.5, 0.005859, 0.5, 0.005859, 0.5, 0.005859, 0.5, 0.005859, 0.5, 0.005859, 0.5, 0.005859, 0.5, 0.9355, 0.5, 0.9355, 0.5, 0.9355, 0.5, 0.005859, 0.5, 0.005859, 0.5, 0.005859, 0.5, 0.9355, 0.5, 0.9355, 0.5, 0.9355, 0.5, 0.9199, 0.5, 0.9199, 0.5, 0.9199, 0.5, 0.005859, 0.5, 0.005859, 0.5, 0.005859, 0.5, 0.01367, 0.5, 0.01367, 0.5, 0.01367, 0.5, 0.9199, 0.5, 0.9199, 0.5, 0.9199, 0.5, 0.9199, 0.5, 0.9199, 0.5, 0.9199, 0.5, 0.01367, 0.5, 0.01367, 0.5, 0.01367, 0.5, 0.9199, 0.5, 0.9199, 0.5, 0.9199, 0.5, 0.01367, 0.5, 0.01367, 0.5, 0.01367, 0.5, 0.01367, 0.5, 0.01367, 0.5, 0.01367, 0.5, 0.01367, 0.5, 0.01367, 0.5, 0.01367, 0.5, 0.01367, 0.5, 0.01367, 0.5, 0.01367, 0.5, 0.01367, 0.5, 0.01367, 0.5, 0.01367, 0.5, 0.01367, 0.5, 0.01367, 0.5, 0.01367, 0.5, 0.01367, 0.5, 0.01367, 0.5, 0.01367, 0.5, 0.9199, 0.5, 0.9199, 0.5, 0.9199, 0.5, 0.9199, 0.5, 0.9199, 0.5, 0.9199, 0.5, 0.9199, 0.5, 0.9199, 0.5, 0.9199, 0.5, 0.9199, 0.5, 0.9199, 0.5, 0.9199, 0.5, 0.01367, 0.5, 0.01367, 0.5, 0.01367, 0.5, 0.01367, 0.5, 0.01367, 0.5, 0.01367, 0.5, 0.01367, 0.5, 0.01367, 0.5, 0.01367, 0.5, 0.01367, 0.5, 0.01367, 0.5, 0.01367, 0.5, 0.01367, 0.5, 0.01367, 0.5, 0.01367, 0.5, 0.01367, 0.5, 0.01367, 0.5, 0.01367, 0.5, 0.01367, 0.5, 0.01367, 0.5, 0.01367, 0.5, 0.01367, 0.5, 0.01367, 0.5, 0.01367, 0.5, 0.01367, 0.5, 0.01367, 0.5, 0.01367, 0.5, 0.01367, 0.5, 0.01367, 0.5, 0.01367, 0.5, 0.01758, 0.5, 0.01758, 0.5, 0.01758, 0.5, 0.01758, 0.5, 0.01758, 0.5, 0.01758, 0.5, 0.01367, 0.5, 0.01367, 0.5, 0.01367, 0.5, 0.01367, 0.5, 0.01367, 0.5, 0.01367, 0.5, 0.01367, 0.5, 0.01367, 0.5, 0.01367, 0.5, 0.01367, 0.5, 0.01367, 0.5, 0.01367, 0.5, 0.01367, 0.5, 0.01367, 0.5, 0.01367, 0.5, 0.01367, 0.5, 0.01367, 0.5, 0.01367, 0.5, 0.01367, 0.5, 0.01367, 0.5, 0.01367, 0.5, 0.9199, 0.5, 0.9199, 0.5, 0.9199, 0.5, 0.9199, 0.5, 0.9199, 0.5, 0.9199, 0.5, 0.9199, 0.5, 0.9199, 0.5, 0.9199, 0.5, 0.9199, 0.5, 0.9199, 0.5, 0.9199, 0.5, 0.9199, 0.5, 0.9199, 0.5, 0.9199, 0.5, 0.9199, 0.5, 0.9199, 0.5, 0.9199, 0.5, 0.9199, 0.5, 0.9199, 0.5, 0.9199, 0.5, 0.9199, 0.5, 0.9199, 0.5, 0.9199, 0.5, 0.9199, 0.5, 0.9199, 0.5, 0.9199, 0.5, 0.9199, 0.5, 0.9199, 0.5, 0.9199, 0.5, 0.4824, 0.5, 0.4824, 0.5, 0.4824, 0.5, 0.4824, 0.5, 0.4824, 0.5, 0.4824, 0.5, 0.9199, 0.5, 0.9199, 0.5, 0.9199, 0.5, 0.9199, 0.5, 0.9199, 0.5, 0.9199, 0.5, 0.9199, 0.5, 0.9199, 0.5, 0.9199, 0.5, 0.9199, 0.5, 0.9199, 0.5, 0.9199, 0.5, 0.9199, 0.5, 0.9199, 0.5, 0.9199, 0.5, 0.9199, 0.5, 0.9199, 0.5, 0.9199, 0.5, 0.9199, 0.5, 0.9199, 0.5, 0.9199, 0.5, 0.9199, 0.5, 0.9199, 0.5, 0.9199, 0.5, 0.9199, 0.5, 0.9199, 0.5, 0.9199, 0.5, 0.9199, 0.5, 0.9199, 0.5, 0.9199, 0.5, 0.4824, 0.5, 0.4824, 0.5, 0.4824, 0.5, 0.4824, 0.5, 0.4824, 0.5, 0.4824, 0.5, 0.01758, 0.5, 0.01758, 0.5, 0.01758, 0.5, 0.01758, 0.5, 0.01758, 0.5, 0.01758, 0.5, 0.01367, 0.5, 0.01367, 0.5, 0.01367, 0.5, 0.01367, 0.5, 0.01367, 0.5, 0.01367, 0.5, 0.01367, 0.5, 0.01367, 0.5, 0.01367, 0.5, 0.01367, 0.5, 0.01367, 0.5, 0.01367, 0.5, 0.01367, 0.5, 0.01367, 0.5, 0.01367, 0.5, 0.01367, 0.5, 0.01367, 0.5, 0.01367, 0.5, 0.01367, 0.5, 0.01367, 0.5, 0.01367, 0.5, 0.01367, 0.5, 0.01367, 0.5, 0.01367, 0.5, 0.01367, 0.5, 0.01367, 0.5, 0.01367, 0.5, 0.01367, 0.5, 0.01367, 0.5, 0.01367, 0.5, 0.01367, 0.5, 0.01367, 0.5, 0.01367, 0.5, 0.01367, 0.5, 0.01367, 0.5, 0.01367, 0.5, 0.01367, 0.5, 0.01367, 0.5, 0.01367, 0.5, 0.01367, 0.5, 0.01367, 0.5, 0.01367, 0.5, 0.01367, 0.5, 0.01367, 0.5, 0.01367, 0.5, 0.9199, 0.5, 0.9199, 0.5, 0.9199, 0.5, 0.9199, 0.5, 0.9199, 0.5, 0.9199, 0.5, 0.9199, 0.5, 0.9199, 0.5, 0.9199, 0.5, 0.9199, 0.5, 0.9199, 0.5, 0.9199, 0.5, 0.01367, 0.5, 0.01367, 0.5, 0.01367, 0.5, 0.01367, 0.5, 0.01367, 0.5, 0.01367, 0.5, 0.9199, 0.5, 0.9199, 0.5, 0.9199, 0.5, 0.9199, 0.5, 0.9199, 0.5, 0.9199, 0.5, 0.005859, 0.5, 0.005859, 0.5, 0.005859, 0.5, 0.9199, 0.5, 0.9199, 0.5, 0.9199, 0.5, 0.9199, 0.5, 0.9199, 0.5, 0.9199, 0.5, 0.9199, 0.5, 0.9199, 0.5, 0.9199, 0.5, 0.005859, 0.5, 0.005859, 0.5, 0.005859, 0.5, 0.005859, 0.5, 0.005859, 0.5, 0.005859, 0.5, 0.005859, 0.5, 0.005859, 0.5, 0.005859, 0.5, 0.9355, 0.5, 0.9355, 0.5, 0.9355, 0.5, 0.005859, 0.5, 0.005859, 0.5, 0.005859, 0.5, 0.9355, 0.5, 0.9355, 0.5, 0.9355, 0.5, 0.9199, 0.5, 0.9199, 0.5, 0.9199, 0.5, 0.005859, 0.5, 0.005859, 0.5, 0.005859, 0.5, 0.01367, 0.5, 0.01367, 0.5, 0.01367, 0.5, 0.9199, 0.5, 0.9199, 0.5, 0.9199, 0.5, 0.9199, 0.5, 0.9199, 0.5, 0.9199, 0.5, 0.01367, 0.5, 0.01367, 0.5, 0.01367, 0.5, 0.9199, 0.5, 0.9199, 0.5, 0.9199, 0.5, 0.01367, 0.5, 0.01367, 0.5, 0.01367, 0.5, 0.01367, 0.5, 0.01367, 0.5, 0.01367, 0.5, 0.01367, 0.5, 0.01367, 0.5, 0.01367, 0.5, 0.01367, 0.5, 0.01367, 0.5, 0.01367, 0.5, 0.01367, 0.5, 0.01367, 0.5, 0.01367, 0.5, 0.01367, 0.5, 0.01367, 0.5, 0.01367, 0.5, 0.01367, 0.5, 0.01367, 0.5, 0.01367, 0.5, 0.01758, 0.5, 0.01758, 0.5, 0.01758, 0.5, 0.01758, 0.5, 0.01758, 0.5, 0.01758, 0.5, 0.01367, 0.5, 0.01367, 0.5, 0.01367, 0.5, 0.01367, 0.5, 0.01367, 0.5, 0.01367, 0.5, 0.01367, 0.5, 0.01367, 0.5, 0.01367, 0.5, 0.01367, 0.5, 0.01367, 0.5, 0.01367, 0.5, 0.01367, 0.5, 0.01367, 0.5, 0.01367, 0.5, 0.01367, 0.5, 0.01367, 0.5, 0.01367, 0.5, 0.01367, 0.5, 0.01367, 0.5, 0.01367, 0.5, 0.01367, 0.5, 0.01367, 0.5, 0.01367, 0.5, 0.01367, 0.5, 0.01367, 0.5, 0.01367, 0.5, 0.01367, 0.5, 0.01367, 0.5, 0.01367, 0.5, 0.01367, 0.5, 0.01367, 0.5, 0.01367, 0.5, 0.01367, 0.5, 0.01367, 0.5, 0.01367, 0.5, 0.01367, 0.5, 0.01367, 0.5, 0.01367, 0.5, 0.4824, 0.5, 0.4824, 0.5, 0.4824, 0.5, 0.01367, 0.5, 0.01367, 0.5, 0.01367, 0.5, 0.4824, 0.5, 0.4824, 0.5, 0.4824, 0.5, 0.4824, 0.5, 0.4824, 0.5, 0.4824, 0.5, 0.4824, 0.5, 0.4824, 0.5, 0.4824, 0.5, 0.4824, 0.5, 0.4824, 0.5, 0.4824, 0.5, 0.4824, 0.5, 0.4824, 0.5, 0.4824, 0.5, 0.4824, 0.5, 0.4824, 0.5, 0.4824, 0.5, 0.4824, 0.5, 0.4824, 0.5, 0.4824, 0.5, 0.4824, 0.5, 0.4824, 0.5, 0.4824, 0.5, 0.9199, 0.5, 0.9199, 0.5, 0.9199, 0.5, 0.9199, 0.5, 0.9199, 0.5, 0.9199, 0.5, 0.9199, 0.5, 0.9199, 0.5, 0.9199, 0.5, 0.9199, 0.5, 0.9199, 0.5, 0.9199, 0.5, 0.9199, 0.5, 0.9199, 0.5, 0.9199, 0.5, 0.9199, 0.5, 0.9199, 0.5, 0.9199, 0.5, 0.9199, 0.5, 0.9199, 0.5, 0.9199, 0.5, 0.9199, 0.5, 0.9199, 0.5, 0.9199, 0.5, 0.9199, 0.5, 0.9199, 0.5, 0.9199, 0.5, 0.9199, 0.5, 0.9199, 0.5, 0.9199, 0.5, 0.4824, 0.5, 0.4824, 0.5, 0.4824, 0.5, 0.4824, 0.5, 0.4824, 0.5, 0.4824, 0.5, 0.4824, 0.5, 0.4824, 0.5, 0.4824, 0.5, 0.01367, 0.5, 0.01367, 0.5, 0.01367, 0.5, 0.01367, 0.5, 0.01367, 0.5, 0.01367, 0.5, 0.01367, 0.5, 0.01367, 0.5, 0.01367, 0.5, 0.01367, 0.5, 0.01367, 0.5, 0.01367, 0.5, 0.01758, 0.5, 0.01758, 0.5, 0.01758, 0.5, 0.01367, 0.5, 0.01367, 0.5, 0.01367, 0.5, 0.01758, 0.5, 0.01758, 0.5, 0.01758, 0.5, 0.01367, 0.5, 0.01367, 0.5, 0.01367, 0.5, 0.01367, 0.5, 0.01367, 0.5, 0.01367, 0.5, 0.01367, 0.5, 0.01367, 0.5, 0.01367, 0.5, 0.01758, 0.5, 0.01758, 0.5, 0.01758, 0.5, 0.01367, 0.5, 0.01367, 0.5, 0.01367, 0.5, 0.01758, 0.5, 0.01758, 0.5, 0.01758, 0.5, 0.01367, 0.5, 0.01367, 0.5, 0.01367, 0.5, 0.01367, 0.5, 0.01367, 0.5, 0.01367, 0.5, 0.01367, 0.5, 0.01367, 0.5, 0.01367, 0.5, 0.9199, 0.5, 0.9199, 0.5, 0.9199, 0.5, 0.9199, 0.5, 0.9199, 0.5, 0.9199, 0.5, 0.01367, 0.5, 0.01367, 0.5, 0.01367, 0.5, 0.01367, 0.5, 0.01367, 0.5, 0.01367, 0.5, 0.9199, 0.5, 0.9199, 0.5, 0.9199, 0.5, 0.9199, 0.5, 0.9199, 0.5, 0.9199, 0.5, 0.9199, 0.5, 0.9199, 0.5, 0.9199, 0.5, 0.9199, 0.5, 0.9199, 0.5, 0.9199, 0.5, 0.01367, 0.5, 0.01367, 0.5, 0.01367, 0.5, 0.01367, 0.5, 0.01367, 0.5, 0.01367, 0.5, 0.9199, 0.5, 0.9199, 0.5, 0.9199, 0.5, 0.9199, 0.5, 0.9199, 0.5, 0.9199, 0.5, 0.9199, 0.5, 0.9199, 0.5, 0.9199, 0.5, 0.9199, 0.5, 0.9199, 0.5, 0.9199, 0.5, 0.01367, 0.5, 0.01367, 0.5, 0.01367, 0.5, 0.01367, 0.5, 0.01367, 0.5, 0.01367, 0.5, 0.4824, 0.5, 0.4824, 0.5, 0.4824, 0.5, 0.005859, 0.5, 0.005859, 0.5, 0.005859, 0.5, 0.005859, 0.5, 0.005859, 0.5, 0.005859, 0.5, 0.9355, 0.5, 0.9355, 0.5, 0.9355, 0.5, 0.005859, 0.5, 0.005859, 0.5, 0.005859, 0.5, 0.9199, 0.5, 0.9199, 0.5, 0.9199, 0.5, 0.9355, 0.5, 0.9355, 0.5, 0.9355, 0.5, 0.01367, 0.5, 0.01367, 0.5, 0.01367, 0.5, 0.9199, 0.5, 0.9199, 0.5, 0.9199, 0.5, 0.01367, 0.5, 0.01367, 0.5, 0.01367, 0.5, 0.4824, 0.5, 0.4824, 0.5, 0.4824, 0.5, 0.4824, 0.5, 0.4824, 0.5, 0.4824, 0.5, 0.4824, 0.5, 0.4824, 0.5, 0.4824, 0.5, 0.005859, 0.5, 0.005859, 0.5, 0.005859, 0.5, 0.005859, 0.5, 0.005859, 0.5, 0.005859, 0.5, 0.9199, 0.5, 0.9199, 0.5, 0.9199, 0.5, 0.9199, 0.5, 0.9199, 0.5, 0.9199, 0.5, 0.9199, 0.5, 0.9199, 0.5, 0.9199, 0.5, 0.01367, 0.5, 0.01367, 0.5, 0.01367, 0.5, 0.9199, 0.5, 0.9199, 0.5, 0.9199, 0.5, 0.005859, 0.5, 0.005859, 0.5, 0.005859, 0.5, 0.005859, 0.5, 0.005859, 0.5, 0.005859, 0.5, 0.9355, 0.5, 0.9355, 0.5, 0.9355, 0.5, 0.005859, 0.5, 0.005859, 0.5, 0.005859, 0.5, 0.9199, 0.5, 0.9199, 0.5, 0.9199, 0.5, 0.9355, 0.5, 0.9355, 0.5, 0.9355, 0.5, 0.01367, 0.5, 0.01367, 0.5, 0.01367, 0.5, 0.9199, 0.5, 0.9199, 0.5, 0.9199, 0.5, 0.01367, 0.5, 0.01367, 0.5, 0.01367, 0.5, 0.01367, 0.5, 0.01367, 0.5, 0.01367, 0.5, 0.01367, 0.5, 0.01367, 0.5, 0.01367, 0.5, 0.01367, 0.5, 0.01367, 0.5, 0.01367, 0.5, 0.4824, 0.5, 0.4824, 0.5, 0.4824, 0.5, 0.4824, 0.5, 0.4824, 0.5, 0.4824, 0.5, 0.9199, 0.5, 0.9199, 0.5, 0.9199, 0.5, 0.9199, 0.5, 0.9199, 0.5, 0.9199, 0.5, 0.9199, 0.5, 0.9199, 0.5, 0.9199, 0.5, 0.9199, 0.5, 0.9199, 0.5, 0.9199, 0.5, 0.4824, 0.5, 0.4824, 0.5, 0.4824, 0.5, 0.4824, 0.5, 0.4824, 0.5, 0.4824, 0.5, 0.4824, 0.5, 0.4824, 0.5, 0.4824, 0.5, 0.4824, 0.5, 0.4824, 0.5, 0.4824, 0.5, 0.4824, 0.5, 0.4824, 0.5, 0.4824, 0.5, 0.4824, 0.5, 0.4824, 0.5, 0.4824, 0.5, 0.4824, 0.5, 0.4824, 0.5, 0.4824, 0.5, 0.4824, 0.5, 0.4824, 0.5, 0.4824, 0.5, 0.9199, 0.5, 0.9199, 0.5, 0.9199, 0.5, 0.4824, 0.5, 0.4824, 0.5, 0.4824, 0.5, 0.9199, 0.5, 0.9199, 0.5, 0.9199, 0.5, 0.4824, 0.5, 0.4824, 0.5, 0.4824, 0.5, 0.9199, 0.5, 0.9199, 0.5, 0.9199, 0.5, 0.9199, 0.5, 0.9199, 0.5, 0.9199, 0.5, 0.9199, 0.5, 0.9199, 0.5, 0.9199, 0.5, 0.9199, 0.5, 0.9199, 0.5, 0.9199, 0.5, 0.4824, 0.5, 0.4824, 0.5, 0.4824, 0.5, 0.9199, 0.5, 0.9199, 0.5, 0.9199, 0.5, 0.9199, 0.5, 0.9199, 0.5, 0.9199, 0.5, 0.4824, 0.5, 0.4824, 0.5, 0.4824, 0.5, 0.4824, 0.5, 0.4824, 0.5, 0.4824, 0.5, 0.4824, 0.5, 0.4824, 0.5, 0.4824, 0.5, 0.4824, 0.5, 0.4824, 0.5, 0.4824, 0.5, 0.4824, 0.5, 0.4824, 0.5, 0.4824, 0.5, 0.4824, 0.5, 0.4824, 0.5, 0.4824, 0.5, 0.9199, 0.5, 0.9199, 0.5, 0.9199, 0.5, 0.9199, 0.5, 0.9199, 0.5, 0.9199, 0.5, 0.4824, 0.5, 0.4824, 0.5, 0.4824, 0.5, 0.4824, 0.5, 0.4824, 0.5, 0.4824, 0.5, 0.4824, 0.5, 0.4824, 0.5, 0.4824, 0.5, 0.9199, 0.5, 0.9199, 0.5, 0.9199, 0.5, 0.9199, 0.5, 0.9199, 0.5, 0.9199, 0.5, 0.4824, 0.5, 0.4824, 0.5, 0.4824, 0.5, 0.4824, 0.5, 0.4824, 0.5, 0.4824, 0.5, 0.4824, 0.5, 0.4824, 0.5, 0.4824, 0.5, 0.4824, 0.5, 0.4824, 0.5, 0.4824, 0.5, 0.9199, 0.5, 0.9199, 0.5, 0.9199, 0.5, 0.9199, 0.5, 0.9199, 0.5, 0.9199, 0.5, 0.01758, 0.5, 0.01758, 0.5, 0.01758, 0.5, 0.01367, 0.5, 0.01367, 0.5, 0.01367, 0.5, 0.01758, 0.5, 0.01758, 0.5, 0.01758, 0.5, 0.01367, 0.5, 0.01367, 0.5, 0.01367, 0.5, 0.01758, 0.5, 0.01758, 0.5, 0.01758, 0.5, 0.01367, 0.5, 0.01367, 0.5, 0.01367, 0.5, 0.01758, 0.5, 0.01758, 0.5, 0.01758, 0.5, 0.01367, 0.5, 0.01367, 0.5, 0.01367, 0.5, 0.9199, 0.5, 0.9199, 0.5, 0.9199, 0.5, 0.9199, 0.5, 0.9199, 0.5, 0.9199, 0.5, 0.9199, 0.5, 0.9199, 0.5, 0.9199, 0.5, 0.9199, 0.5, 0.9199, 0.5, 0.9199, 0.5, 0.01367, 0.5, 0.01367, 0.5, 0.01367, 0.5, 0.01367, 0.5, 0.01367, 0.5, 0.01367, 0.5, 0.01367, 0.5, 0.01367, 0.5, 0.01367, 0.5, 0.01367, 0.5, 0.01367, 0.5, 0.01367, 0.5, 0.9199, 0.5, 0.9199, 0.5, 0.9199, 0.5, 0.9199, 0.5, 0.9199, 0.5, 0.9199, 0.5, 0.01367, 0.5, 0.01367, 0.5, 0.01367, 0.5, 0.01367, 0.5, 0.01367, 0.5, 0.01367, 0.5, 0.01367, 0.5, 0.01367, 0.5, 0.01367, 0.5, 0.01367, 0.5, 0.01367, 0.5, 0.01367, 0.5, 0.01367, 0.5, 0.01367, 0.5, 0.01367, 0.5, 0.01367, 0.5, 0.01367, 0.5, 0.01367, 0.5, 0.9199, 0.5, 0.9199, 0.5, 0.9199, 0.5, 0.9199, 0.5, 0.9199, 0.5, 0.9199, 0.5, 0.9199, 0.5, 0.9199, 0.5, 0.9199, 0.5, 0.4824, 0.5, 0.4824, 0.5, 0.4824, 0.5, 0.9199, 0.5, 0.9199, 0.5, 0.9199, 0.5, 0.4824, 0.5, 0.4824, 0.5, 0.4824, 0.5, 0.4824, 0.5, 0.4824, 0.5, 0.4824, 0.5, 0.4824, 0.5, 0.4824, 0.5, 0.4824, 0.5, 0.4824, 0.5, 0.4824, 0.5, 0.4824, 0.5, 0.4824, 0.5, 0.4824, 0.5, 0.4824, 0.5, 0.01367, 0.5, 0.01367, 0.5, 0.01367, 0.5, 0.4824, 0.5, 0.4824, 0.5, 0.4824, 0.5, 0.01367, 0.5, 0.01367, 0.5, 0.01367, 0.5, 0.4824, 0.5, 0.4824, 0.5, 0.4824, 0.5, 0.9199, 0.5, 0.9199, 0.5, 0.9199, 0.5, 0.4824, 0.5, 0.4824, 0.5, 0.4824, 0.5, 0.01367, 0.5, 0.01367, 0.5, 0.01367, 0.5, 0.9199, 0.5, 0.9199, 0.5, 0.9199, 0.5, 0.01367, 0.5, 0.01367, 0.5, 0.01367, 0.5, 0.01367, 0.5, 0.01367, 0.5, 0.01367, 0.5, 0.4824, 0.5, 0.4824, 0.5, 0.4824, 0.5, 0.01367, 0.5, 0.01367, 0.5, 0.01367, 0.5, 0.4824, 0.5, 0.4824, 0.5, 0.4824, 0.5, 0.4824, 0.5, 0.4824, 0.5, 0.4824, 0.5, 0.4824, 0.5, 0.4824, 0.5, 0.4824, 0.5, 0.4824, 0.5, 0.4824, 0.5, 0.4824, 0.5, 0.9199, 0.5, 0.9199, 0.5, 0.9199, 0.5, 0.4824, 0.5, 0.4824, 0.5, 0.4824, 0.5, 0.9199, 0.5, 0.9199, 0.5, 0.9199, 0.5, 0.4824, 0.5, 0.4824, 0.5, 0.4824, 0.5, 0.01758, 0.5, 0.01758, 0.5, 0.01758, 0.5, 0.01758, 0.5, 0.01758, 0.5, 0.01758, 0.5, 0.01758, 0.5, 0.01758, 0.5, 0.01758, 0.5, 0.01758, 0.5, 0.01758, 0.5, 0.01758, 0.5, 0.01367, 0.5, 0.01367, 0.5, 0.01367, 0.5, 0.01367, 0.5, 0.01367, 0.5, 0.01367, 0.5, 0.01367, 0.5, 0.01367, 0.5, 0.01367, 0.5, 0.01367, 0.5, 0.01367, 0.5, 0.01367, 0.5, 0.01367, 0.5, 0.01367, 0.5, 0.01367, 0.5, 0.01367, 0.5, 0.01367, 0.5, 0.01367, 0.5, 0.01367, 0.5, 0.01367, 0.5, 0.01367, 0.5, 0.01367, 0.5, 0.01367, 0.5, 0.01367, 0.5, 0.01367, 0.5, 0.01367, 0.5, 0.01367, 0.5, 0.01367, 0.5, 0.01367, 0.5, 0.01367, 0.5, 0.01367, 0.5, 0.01367, 0.5, 0.01367, 0.5, 0.01367, 0.5, 0.01367, 0.5, 0.01367, 0.5, 0.01367, 0.5, 0.01367, 0.5, 0.01367, 0.5, 0.01367, 0.5, 0.01367, 0.5, 0.01367, 0.5, 0.01367, 0.5, 0.01367, 0.5, 0.01367, 0.5, 0.01367, 0.5, 0.01367, 0.5, 0.01367, 0.5, 0.01367, 0.5, 0.01367, 0.5, 0.01367, 0.5, 0.01367, 0.5, 0.01367, 0.5, 0.01367, 0.5, 0.4824, 0.5, 0.4824, 0.5, 0.4824, 0.5, 0.4824, 0.5, 0.4824, 0.5, 0.4824, 0.5, 0.9199, 0.5, 0.9199, 0.5, 0.9199, 0.5, 0.9199, 0.5, 0.9199, 0.5, 0.9199, 0.5, 0.9199, 0.5, 0.9199, 0.5, 0.9199, 0.5, 0.9199, 0.5, 0.9199, 0.5, 0.9199, 0.5, 0.9199, 0.5, 0.9199, 0.5, 0.9199, 0.5, 0.9199, 0.5, 0.9199, 0.5, 0.9199, 0.5, 0.9199, 0.5, 0.9199, 0.5, 0.9199, 0.5, 0.9199, 0.5, 0.9199, 0.5, 0.9199, 0.5, 0.9199, 0.5, 0.9199, 0.5, 0.9199, 0.5, 0.9199, 0.5, 0.9199, 0.5, 0.9199, 0.5, 0.9199, 0.5, 0.9199, 0.5, 0.9199, 0.5, 0.9199, 0.5, 0.9199, 0.5, 0.9199, 0.5, 0.9199, 0.5, 0.9199, 0.5, 0.9199, 0.5, 0.9199, 0.5, 0.9199, 0.5, 0.9199, 0.5, 0.9199, 0.5, 0.9199, 0.5, 0.9199, 0.5, 0.9199, 0.5, 0.9199, 0.5, 0.9199, 0.5, 0.4824, 0.5, 0.4824, 0.5, 0.4824, 0.5, 0.4824, 0.5, 0.4824, 0.5, 0.4824, 0.5, 0.4824, 0.5, 0.4824, 0.5, 0.4824, 0.5, 0.4824, 0.5, 0.4824, 0.5, 0.4824, 0.5, 0.4824, 0.5, 0.4824, 0.5, 0.4824, 0.5, 0.4824, 0.5, 0.4824, 0.5, 0.4824, 0.5, 0.4824, 0.5, 0.4824, 0.5, 0.4824, 0.5, 0.4824, 0.5, 0.4824, 0.5, 0.4824, 0.5, 0.4824, 0.5, 0.4824, 0.5, 0.4824, 0.5, 0.4824, 0.5, 0.4824, 0.5, 0.4824, 0.5, 0.4824, 0.5, 0.4824, 0.5, 0.4824, 0.5, 0.4824, 0.5, 0.4824, 0.5, 0.4824, 0.5, 0.9199, 0.5, 0.9199, 0.5, 0.9199, 0.5, 0.9199, 0.5, 0.9199, 0.5, 0.9199, 0.5, 0.005859, 0.5, 0.005859, 0.5, 0.005859, 0.5, 0.9199, 0.5, 0.9199, 0.5, 0.9199, 0.5, 0.005859, 0.5, 0.005859, 0.5, 0.005859, 0.5, 0.005859, 0.5, 0.005859, 0.5, 0.005859, 0.5, 0.9199, 0.5, 0.9199, 0.5, 0.9199, 0.5, 0.005859, 0.5, 0.005859, 0.5, 0.005859, 0.5, 0.9199, 0.5, 0.9199, 0.5, 0.9199, 0.5, 0.9199, 0.5, 0.9199, 0.5, 0.9199, 0.5, 0.01367, 0.5, 0.01367, 0.5, 0.01367, 0.5, 0.01367, 0.5, 0.01367, 0.5, 0.01367, 0.5, 0.01367, 0.5, 0.01367, 0.5, 0.01367, 0.5, 0.01367, 0.5, 0.01367, 0.5, 0.01367, 0.5, 0.01367, 0.5, 0.01367, 0.5, 0.01367, 0.5, 0.01367, 0.5, 0.01367, 0.5, 0.01367, 0.5, 0.01367, 0.5, 0.01367, 0.5, 0.01367, 0.5, 0.01367, 0.5, 0.01367, 0.5, 0.01367, 0.5, 0.01367, 0.5, 0.01367, 0.5, 0.01367, 0.5, 0.01367, 0.5, 0.01367, 0.5, 0.01367, 0.5, 0.01367, 0.5, 0.01367, 0.5, 0.01367, 0.5, 0.01367, 0.5, 0.01367, 0.5, 0.01367, 0.5, 0.9199, 0.5, 0.9199, 0.5, 0.9199, 0.5, 0.9199, 0.5, 0.9199, 0.5, 0.9199, 0.5, 0.9199, 0.5, 0.9199, 0.5, 0.9199, 0.5, 0.9199, 0.5, 0.9199, 0.5, 0.9199, 0.5, 0.4824, 0.5, 0.4824, 0.5, 0.4824, 0.5, 0.4824, 0.5, 0.4824, 0.5, 0.4824, 0.5, 0.9199, 0.5, 0.9199, 0.5, 0.9199, 0.5, 0.9199, 0.5, 0.9199, 0.5, 0.9199, 0.5, 0.9199, 0.5, 0.9199, 0.5, 0.9199, 0.5, 0.9199, 0.5, 0.9199, 0.5, 0.9199, 0.5, 0.4824, 0.5, 0.4824, 0.5, 0.4824, 0.5, 0.4824, 0.5, 0.4824, 0.5, 0.4824, 0.5, 0.4824, 0.5, 0.4824, 0.5, 0.4824, 0.5, 0.4824, 0.5, 0.4824, 0.5, 0.4824, 0.5, 0.4824, 0.5, 0.4824, 0.5, 0.4824, 0.5, 0.4824, 0.5, 0.4824, 0.5, 0.4824, 0.5, 0.4824, 0.5, 0.4824, 0.5, 0.4824, 0.5, 0.4824, 0.5, 0.4824, 0.5, 0.4824, 0.5, 0.9199, 0.5, 0.9199, 0.5, 0.9199, 0.5, 0.9199, 0.5, 0.9199, 0.5, 0.9199, 0.5, 0.9199, 0.5, 0.9199, 0.5, 0.9199, 0.5, 0.9199, 0.5, 0.9199, 0.5, 0.9199, 0.5, 0.01367, 0.5, 0.01367, 0.5, 0.01367, 0.5, 0.01367, 0.5, 0.01367, 0.5, 0.01367, 0.5, 0.01367, 0.5, 0.01367, 0.5, 0.01367, 0.5, 0.01367, 0.5, 0.01367, 0.5, 0.01367, 0.5, 0.01367, 0.5, 0.01367, 0.5, 0.01367, 0.5, 0.01367, 0.5, 0.01367, 0.5, 0.01367, 0.5, 0.01367, 0.5, 0.01367, 0.5, 0.01367, 0.5, 0.01367, 0.5, 0.01367, 0.5, 0.01367, 0.5, 0.01367, 0.5, 0.01367, 0.5, 0.01367, 0.5, 0.01367, 0.5, 0.01367, 0.5, 0.01367, 0.5, 0.01367, 0.5, 0.01367, 0.5, 0.01367, 0.5, 0.01367, 0.5, 0.01367, 0.5, 0.01367, 0.5])
me_resgate_barna.materials.append(mat_palette_002)
me_resgate_barna.use_remesh_preserve_volume = False
me_resgate_barna.use_remesh_preserve_attributes = False
me_resgate_barna.use_mirror_vertex_groups = False
me_resgate_barna.update()
me_resgate_barna.normals_split_custom_set([tuple(v) for v in zip(*[iter([-1.0, 0.0, 0.0, -1.0, 0.0, 0.0, -1.0, 0.0, 0.0, -1.0, 0.0, 0.0, -1.0, 0.0, 0.0, -1.0, 0.0, 0.0, -1.0, 0.0, 0.0, -1.0, 0.0, 0.0, -1.0, 0.0, 0.0, -1.0, 0.0, 0.0, -1.0, 0.0, 0.0, -1.0, 0.0, 0.0, -1.0, 0.0, 0.0, -1.0, 0.0, 0.0, -1.0, 0.0, 0.0, -1.0, 0.0, 0.0, -1.0, 0.0, 0.0, -1.0, 0.0, 0.0, -1.0, 0.0, 0.0, -1.0, 0.0, 0.0, -1.0, 0.0, 0.0, -1.0, 0.0, 0.0, -1.0, 0.0, 0.0, -1.0, 0.0, 0.0, -1.0, 0.0, 0.0, -1.0, 0.0, 0.0, -1.0, 0.0, 0.0, -1.0, 0.0, 0.0, -1.0, 0.0, 0.0, -1.0, 0.0, 0.0, -1.0, 0.0, 0.0, -1.0, 0.0, 0.0, -1.0, 0.0, 0.0, -1.0, 0.0, 0.0, -1.0, 0.0, 0.0, -1.0, 0.0, 0.0, -1.0, 0.0, 0.0, -1.0, 0.0, 0.0, -1.0, 0.0, 0.0, -1.0, 0.0, 0.0, -1.0, 0.0, 0.0, -1.0, 0.0, 0.0, -1.0, 0.0, 0.0, -1.0, 0.0, 0.0, -1.0, 0.0, 0.0, -1.0, 0.0, 0.0, -1.0, 0.0, 0.0, -1.0, 0.0, 0.0, -1.0, 0.0, 0.0, -1.0, 0.0, 0.0, -1.0, 0.0, 0.0, -1.0, 0.0, 0.0, -1.0, 0.0, 0.0, -1.0, 0.0, 0.0, -1.0, 0.0, 0.0, -1.0, 0.0, 0.0, -1.0, 0.0, 0.0, -1.0, 0.0, 0.0, -1.0, 0.0, 0.0, -1.0, 0.0, 0.0, -1.0, 0.0, 0.0, -1.0, 0.0, 0.0, -1.0, 0.0, 0.0, -1.0, 0.0, 0.0, -1.0, 0.0, 0.0, -1.0, 0.0, 0.0, -1.0, 0.0, 0.0, -1.0, 0.0, 0.0, -1.0, 0.0, 0.0, -1.0, 0.0, 0.0, -1.0, 0.0, 0.0, -1.0, 0.0, 0.0, -1.0, 0.0, 0.0, -1.0, 0.0, 0.0, -1.0, 0.0, 0.0, -1.0, 0.0, 0.0, -1.0, 0.0, 0.0, -1.0, 0.0, 0.0, -1.0, 0.0, 0.0, -1.0, 0.0, 0.0, -1.0, 0.0, 0.0, -1.0, 0.0, 0.0, -1.0, 0.0, 0.0, -1.0, 0.0, 0.0, -1.0, 0.0, 0.0, -1.0, 0.0, 0.0, -1.0, 0.0, 0.0, -1.0, 0.0, 0.0, -1.0, 0.0, 0.0, -1.0, 0.0, 0.0, -1.0, 0.0, 0.0, -1.0, 0.0, 0.0, -1.0, 0.0, 0.0, -1.0, 0.0, 0.0, -1.0, 0.0, 0.0, -1.0, 0.0, 0.0, -1.0, 0.0, 0.0, -1.0, 0.0, 0.0, -1.0, 0.0, 0.0, -1.0, 0.0, 0.0, -1.0, 0.0, 0.0, -1.0, 0.0, 0.0, -1.0, 0.0, 0.0, -1.0, 0.0, 0.0, -1.0, 0.0, 0.0, -1.0, 0.0, 0.0, -1.0, 0.0, 0.0, -1.0, 0.0, 0.0, -1.0, 0.0, 0.0, -1.0, 0.0, 0.0, -1.0, 0.0, 0.0, -1.0, 0.0, 0.0, -1.0, 0.0, 0.0, -1.0, 0.0, 0.0, -1.0, 0.0, 0.0, -1.0, 0.0, 0.0, -1.0, 0.0, 0.0, -1.0, 0.0, 0.0, -1.0, 0.0, 0.0, -1.0, 0.0, 0.0, -1.0, 0.0, 0.0, -1.0, 0.0, 0.0, -1.0, 0.0, 0.0, -1.0, 0.0, 0.0, -1.0, 0.0, 0.0, -1.0, 0.0, 0.0, -1.0, 0.0, 0.0, -1.0, 0.0, 0.0, -1.0, 0.0, 0.0, -1.0, 0.0, 0.0, -1.0, 0.0, 0.0, -1.0, 0.0, 0.0, -1.0, 0.0, 0.0, -1.0, 0.0, 0.0, -1.0, 0.0, 0.0, -1.0, 0.0, 0.0, -1.0, 0.0, 0.0, -1.0, 0.0, 0.0, -1.0, 0.0, 0.0, -1.0, 0.0, 0.0, -1.0, 0.0, 0.0, -1.0, 0.0, 0.0, -1.0, 0.0, 0.0, -1.0, 0.0, 0.0, -1.0, 0.0, 0.0, -1.0, 0.0, 0.0, -1.0, 0.0, 0.0, -1.0, 0.0, 0.0, -1.0, 0.0, 0.0, -1.0, 0.0, 0.0, -1.0, 0.0, 0.0, -1.0, 0.0, 0.0, -1.0, 0.0, 0.0, -1.0, 0.0, 0.0, -1.0, 0.0, 0.0, -1.0, 0.0, 0.0, -1.0, 0.0, 0.0, -1.0, 0.0, 0.0, -1.0, 0.0, 0.0, -1.0, 0.0, 0.0, -1.0, 0.0, 0.0, -1.0, 0.0, 0.0, -1.0, 0.0, 0.0, -1.0, 0.0, 0.0, -1.0, 0.0, 0.0, -1.0, 0.0, 0.0, -1.0, 0.0, 0.0, -1.0, 0.0, 0.0, -1.0, 0.0, 0.0, -1.0, 0.0, 0.0, -1.0, 0.0, 0.0, -1.0, 0.0, 0.0, -1.0, 0.0, 0.0, -1.0, 0.0, 0.0, -1.0, 0.0, 0.0, -1.0, 0.0, 0.0, -1.0, 0.0, 0.0, -1.0, 0.0, 0.0, -1.0, 0.0, 0.0, -1.0, 0.0, 0.0, -1.0, 0.0, 0.0, -1.0, 0.0, 0.0, -1.0, 0.0, 0.0, -1.0, 0.0, 0.0, -1.0, 0.0, 0.0, -1.0, 0.0, 0.0, -1.0, 0.0, 0.0, -1.0, 0.0, 0.0, -1.0, 0.0, 0.0, -1.0, 0.0, 0.0, -1.0, 0.0, 0.0, -1.0, 0.0, 0.0, -1.0, 0.0, 0.0, -1.0, 0.0, 0.0, -1.0, 0.0, 0.0, -1.0, 0.0, 0.0, -1.0, 0.0, 0.0, -1.0, 0.0, 0.0, -1.0, 0.0, 0.0, -1.0, 0.0, 0.0, -1.0, 0.0, 0.0, -1.0, 0.0, 0.0, -1.0, 0.0, 0.0, -1.0, 0.0, 0.0, -1.0, 0.0, 0.0, -1.0, 0.0, 0.0, -1.0, 0.0, 0.0, -1.0, 0.0, 0.0, -1.0, 0.0, 0.0, -1.0, 0.0, 0.0, -1.0, 0.0, 0.0, -1.0, 0.0, 0.0, -1.0, 0.0, 0.0, -1.0, 0.0, 0.0, -1.0, 0.0, 0.0, -1.0, 0.0, 0.0, -1.0, 0.0, 0.0, -1.0, 0.0, 0.0, -1.0, 0.0, 0.0, -1.0, 0.0, 0.0, -1.0, 0.0, 0.0, -1.0, 0.0, 0.0, -1.0, 0.0, 0.0, -1.0, 0.0, 0.0, -1.0, 0.0, 0.0, -1.0, 0.0, 0.0, -1.0, 0.0, 0.0, -1.0, 0.0, 0.0, -1.0, 0.0, 0.0, -1.0, 0.0, 0.0, -1.0, 0.0, 0.0, -1.0, 0.0, 0.0, -1.0, 0.0, 0.0, -1.0, 0.0, 0.0, -1.0, 0.0, 0.0, -1.0, 0.0, 0.0, -1.0, 0.0, 0.0, -1.0, 0.0, 0.0, -1.0, 0.0, 0.0, -1.0, 0.0, 0.0, -1.0, 0.0, 0.0, -1.0, 0.0, 0.0, -1.0, 0.0, 0.0, -1.0, 0.0, 0.0, -1.0, 0.0, 0.0, -1.0, 0.0, 0.0, -1.0, 0.0, 0.0, -1.0, 0.0, 0.0, -1.0, 0.0, 0.0, -1.0, 0.0, 0.0, -1.0, 0.0, 0.0, -1.0, 0.0, 0.0, -1.0, 0.0, 0.0, -1.0, 0.0, 0.0, -1.0, 0.0, 0.0, -1.0, 0.0, 0.0, -1.0, 0.0, 0.0, -1.0, 0.0, 0.0, -1.0, 0.0, 0.0, -1.0, 0.0, 0.0, -1.0, 0.0, 0.0, -1.0, 0.0, 0.0, -1.0, 0.0, 0.0, -1.0, 0.0, 0.0, -1.0, 0.0, 0.0, -1.0, 0.0, 0.0, -1.0, 0.0, 0.0, -1.0, 0.0, 0.0, -1.0, 0.0, 0.0, -1.0, 0.0, 0.0, -1.0, 0.0, 0.0, -1.0, 0.0, 0.0, -1.0, 0.0, 0.0, -1.0, 0.0, 0.0, -1.0, 0.0, 0.0, -1.0, 0.0, 0.0, -1.0, 0.0, 0.0, -1.0, 0.0, 0.0, -1.0, 0.0, 0.0, -1.0, 0.0, 0.0, -1.0, 0.0, 0.0, -1.0, 0.0, 0.0, -1.0, 0.0, 0.0, -1.0, 0.0, 0.0, -1.0, 0.0, 0.0, -1.0, 0.0, 0.0, -1.0, 0.0, 0.0, -1.0, 0.0, 0.0, -1.0, 0.0, 0.0, -1.0, 0.0, 0.0, -1.0, 0.0, 0.0, -1.0, 0.0, 0.0, -1.0, 0.0, 0.0, -1.0, 0.0, 0.0, -1.0, 0.0, 0.0, -1.0, 0.0, 0.0, -1.0, 0.0, 0.0, 1.0, 0.0, 0.0, 1.0, 0.0, 0.0, 1.0, 0.0, 0.0, 1.0, 0.0, 0.0, 1.0, 0.0, 0.0, 1.0, 0.0, 0.0, 1.0, 0.0, 0.0, 1.0, 0.0, 0.0, 1.0, 0.0, 0.0, 1.0, 0.0, 0.0, 1.0, 0.0, 0.0, 1.0, 0.0, 0.0, 1.0, 0.0, 0.0, 1.0, 0.0, 0.0, 1.0, 0.0, 0.0, 1.0, 0.0, 0.0, 1.0, 0.0, 0.0, 1.0, 0.0, 0.0, 1.0, 0.0, 0.0, 1.0, 0.0, 0.0, 1.0, 0.0, 0.0, 1.0, 0.0, 0.0, 1.0, 0.0, 0.0, 1.0, 0.0, 0.0, 1.0, 0.0, 0.0, 1.0, 0.0, 0.0, 1.0, 0.0, 0.0, 1.0, 0.0, 0.0, 1.0, 0.0, 0.0, 1.0, 0.0, 0.0, 1.0, 0.0, 0.0, 1.0, 0.0, 0.0, 1.0, 0.0, 0.0, 1.0, 0.0, 0.0, 1.0, 0.0, 0.0, 1.0, 0.0, 0.0, 1.0, 0.0, 0.0, 1.0, 0.0, 0.0, 1.0, 0.0, 0.0, 1.0, 0.0, 0.0, 1.0, 0.0, 0.0, 1.0, 0.0, 0.0, 1.0, 0.0, 0.0, 1.0, 0.0, 0.0, 1.0, 0.0, 0.0, 1.0, 0.0, 0.0, 1.0, 0.0, 0.0, 1.0, 0.0, 0.0, 1.0, 0.0, 0.0, 1.0, 0.0, 0.0, 1.0, 0.0, 0.0, 1.0, 0.0, 0.0, 1.0, 0.0, 0.0, 1.0, 0.0, 0.0, 1.0, 0.0, 0.0, 1.0, 0.0, 0.0, 1.0, 0.0, 0.0, 1.0, 0.0, 0.0, 1.0, 0.0, 0.0, 1.0, 0.0, 0.0, 1.0, 0.0, 0.0, 1.0, 0.0, 0.0, 1.0, 0.0, 0.0, 1.0, 0.0, 0.0, 1.0, 0.0, 0.0, 1.0, 0.0, 0.0, 1.0, 0.0, 0.0, 1.0, 0.0, 0.0, 1.0, 0.0, 0.0, 1.0, 0.0, 0.0, 1.0, 0.0, 0.0, 1.0, 0.0, 0.0, 1.0, 0.0, 0.0, 1.0, 0.0, 0.0, 1.0, 0.0, 0.0, 1.0, 0.0, 0.0, 1.0, 0.0, 0.0, 1.0, 0.0, 0.0, 1.0, 0.0, 0.0, 1.0, 0.0, 0.0, 1.0, 0.0, 0.0, 1.0, 0.0, 0.0, 1.0, 0.0, 0.0, 1.0, 0.0, 0.0, 1.0, 0.0, 0.0, 1.0, 0.0, 0.0, 1.0, 0.0, 0.0, 1.0, 0.0, 0.0, 1.0, 0.0, 0.0, 1.0, 0.0, 0.0, 1.0, 0.0, 0.0, 1.0, 0.0, 0.0, 1.0, 0.0, 0.0, 1.0, 0.0, 0.0, 1.0, 0.0, 0.0, 1.0, 0.0, 0.0, 1.0, 0.0, 0.0, 1.0, 0.0, 0.0, 1.0, 0.0, 0.0, 1.0, 0.0, 0.0, 1.0, 0.0, 0.0, 1.0, 0.0, 0.0, 1.0, 0.0, 0.0, 1.0, 0.0, 0.0, 1.0, 0.0, 0.0, 1.0, 0.0, 0.0, 1.0, 0.0, 0.0, 1.0, 0.0, 0.0, 1.0, 0.0, 0.0, 1.0, 0.0, 0.0, 1.0, 0.0, 0.0, 1.0, 0.0, 0.0, 1.0, 0.0, 0.0, 1.0, 0.0, 0.0, 1.0, 0.0, 0.0, 1.0, 0.0, 0.0, 1.0, 0.0, 0.0, 1.0, 0.0, 0.0, 1.0, 0.0, 0.0, 1.0, 0.0, 0.0, 1.0, 0.0, 0.0, 1.0, 0.0, 0.0, 1.0, 0.0, 0.0, 1.0, 0.0, 0.0, 1.0, 0.0, 0.0, 1.0, 0.0, 0.0, 1.0, 0.0, 0.0, 1.0, 0.0, 0.0, 1.0, 0.0, 0.0, 1.0, 0.0, 0.0, 1.0, 0.0, 0.0, 1.0, 0.0, 0.0, 1.0, 0.0, 0.0, 1.0, 0.0, 0.0, 1.0, 0.0, 0.0, 1.0, 0.0, 0.0, 1.0, 0.0, 0.0, 1.0, 0.0, 0.0, 1.0, 0.0, 0.0, 1.0, 0.0, 0.0, 1.0, 0.0, 0.0, 1.0, 0.0, 0.0, 1.0, 0.0, 0.0, 1.0, 0.0, 0.0, 1.0, 0.0, 0.0, 1.0, 0.0, 0.0, 1.0, 0.0, 0.0, 1.0, 0.0, 0.0, 1.0, 0.0, 0.0, 1.0, 0.0, 0.0, 1.0, 0.0, 0.0, 1.0, 0.0, 0.0, 1.0, 0.0, 0.0, 1.0, 0.0, 0.0, 1.0, 0.0, 0.0, 1.0, 0.0, 0.0, 1.0, 0.0, 0.0, 1.0, 0.0, 0.0, 1.0, 0.0, 0.0, 1.0, 0.0, 0.0, 1.0, 0.0, 0.0, 1.0, 0.0, 0.0, 1.0, 0.0, 0.0, 1.0, 0.0, 0.0, 1.0, 0.0, 0.0, 1.0, 0.0, 0.0, 1.0, 0.0, 0.0, 1.0, 0.0, 0.0, 1.0, 0.0, 0.0, 1.0, 0.0, 0.0, 1.0, 0.0, 0.0, 1.0, 0.0, 0.0, 1.0, 0.0, 0.0, 1.0, 0.0, 0.0, 1.0, 0.0, 0.0, 1.0, 0.0, 0.0, 1.0, 0.0, 0.0, 1.0, 0.0, 0.0, 1.0, 0.0, 0.0, 1.0, 0.0, 0.0, 1.0, 0.0, 0.0, 1.0, 0.0, 0.0, 1.0, 0.0, 0.0, 1.0, 0.0, 0.0, 1.0, 0.0, 0.0, 1.0, 0.0, 0.0, 1.0, 0.0, 0.0, 1.0, 0.0, 0.0, 1.0, 0.0, 0.0, 1.0, 0.0, 0.0, 1.0, 0.0, 0.0, 1.0, 0.0, 0.0, 1.0, 0.0, 0.0, 1.0, 0.0, 0.0, 1.0, 0.0, 0.0, 1.0, 0.0, 0.0, 1.0, 0.0, 0.0, 1.0, 0.0, 0.0, 1.0, 0.0, 0.0, 1.0, 0.0, 0.0, 1.0, 0.0, 0.0, 1.0, 0.0, 0.0, 1.0, 0.0, 0.0, 1.0, 0.0, 0.0, 1.0, 0.0, 0.0, 1.0, 0.0, 0.0, 1.0, 0.0, 0.0, 1.0, 0.0, 0.0, 1.0, 0.0, 0.0, 1.0, 0.0, 0.0, 1.0, 0.0, 0.0, 1.0, 0.0, 0.0, 1.0, 0.0, 0.0, 1.0, 0.0, 0.0, 1.0, 0.0, 0.0, 1.0, 0.0, 0.0, 1.0, 0.0, 0.0, 1.0, 0.0, 0.0, 1.0, 0.0, 0.0, 1.0, 0.0, 0.0, 1.0, 0.0, 0.0, 1.0, 0.0, 0.0, 1.0, 0.0, 0.0, 1.0, 0.0, 0.0, 1.0, 0.0, 0.0, 1.0, 0.0, 0.0, 1.0, 0.0, 0.0, 1.0, 0.0, 0.0, 1.0, 0.0, 0.0, 1.0, 0.0, 0.0, 1.0, 0.0, 0.0, 1.0, 0.0, 0.0, 1.0, 0.0, 0.0, 1.0, 0.0, 0.0, 1.0, 0.0, 0.0, 1.0, 0.0, 0.0, 1.0, 0.0, 0.0, 1.0, 0.0, 0.0, 1.0, 0.0, 0.0, 1.0, 0.0, 0.0, 1.0, 0.0, 0.0, 1.0, 0.0, 0.0, 1.0, 0.0, 0.0, 1.0, 0.0, 0.0, 1.0, 0.0, 0.0, 1.0, 0.0, 0.0, 1.0, 0.0, 0.0, 1.0, 0.0, 0.0, 1.0, 0.0, 0.0, 1.0, 0.0, 0.0, 1.0, 0.0, 0.0, 1.0, 0.0, 0.0, 1.0, 0.0, 0.0, 1.0, 0.0, 0.0, 1.0, 0.0, 0.0, 1.0, 0.0, 0.0, 1.0, 0.0, 0.0, 1.0, 0.0, 0.0, 1.0, 0.0, 0.0, 1.0, 0.0, 0.0, 1.0, 0.0, 0.0, 1.0, 0.0, 0.0, 1.0, 0.0, 0.0, 1.0, 0.0, 0.0, 1.0, 0.0, 0.0, 1.0, 0.0, 0.0, 1.0, 0.0, 0.0, 1.0, 0.0, 0.0, 1.0, 0.0, 0.0, 1.0, 0.0, 0.0, 1.0, 0.0, 0.0, 1.0, 0.0, 0.0, 1.0, 0.0, 0.0, 1.0, 0.0, 0.0, 1.0, 0.0, 0.0, 1.0, 0.0, 0.0, 1.0, 0.0, 0.0, 1.0, 0.0, 0.0, 1.0, 0.0, 0.0, 1.0, 0.0, 0.0, 1.0, 0.0, 0.0, 1.0, 0.0, 0.0, 1.0, 0.0, 0.0, 1.0, 0.0, 0.0, 1.0, 0.0, 0.0, 1.0, 0.0, 0.0, 1.0, 0.0, 0.0, 1.0, 0.0, 0.0, 1.0, 0.0, 0.0, 1.0, 0.0, 0.0, 1.0, 0.0, 0.0, 1.0, 0.0, 0.0, 1.0, 0.0, 0.0, 1.0, 0.0, 0.0, 1.0, 0.0, 0.0, 1.0, 0.0, 0.0, 1.0, 0.0, 0.0, 0.0, 0.0, 1.0, 0.0, 0.0, 1.0, 0.0, 0.0, 1.0, 0.0, 0.0, 1.0, 0.0, 0.0, 1.0, 0.0, 0.0, 1.0, 0.0, 0.0, 1.0, 0.0, 0.0, 1.0, 0.0, 0.0, 1.0, 0.0, 0.0, 1.0, 0.0, 0.0, 1.0, 0.0, 0.0, 1.0, 0.0, 0.0, 1.0, 0.0, 0.0, 1.0, 0.0, 0.0, 1.0, 0.0, 0.0, 1.0, 0.0, 0.0, 1.0, 0.0, 0.0, 1.0, 0.0, 0.0, 1.0, 0.0, 0.0, 1.0, 0.0, 0.0, 1.0, 0.0, 0.0, 1.0, 0.0, 0.0, 1.0, 0.0, 0.0, 1.0, 0.0, 0.0, 1.0, 0.0, 0.0, 1.0, 0.0, 0.0, 1.0, 0.0, 0.0, 1.0, 0.0, 0.0, 1.0, 0.0, 0.0, 1.0, 0.0, 0.0, 1.0, 0.0, 0.0, 1.0, 0.0, 0.0, 1.0, 0.0, 0.0, 1.0, 0.0, 0.0, 1.0, 0.0, 0.0, 1.0, 0.0, 0.0, 1.0, 0.0, 0.0, 1.0, 0.0, 0.0, 1.0, 0.0, 0.0, 1.0, 0.0, 0.0, 1.0, 0.0, 0.0, 1.0, 0.0, 0.0, 1.0, 0.0, 0.0, 1.0, 0.0, 0.0, 1.0, 0.0, 0.0, 1.0, 0.0, 0.0, 1.0, 0.0, 0.0, 1.0, 0.0, 0.0, 1.0, 0.0, 0.0, 1.0, 0.0, 0.0, 1.0, 0.0, 0.0, 1.0, 0.0, 0.0, 1.0, 0.0, 0.0, 1.0, 0.0, 0.0, 1.0, 0.0, 0.0, 1.0, 0.0, 0.0, 1.0, 0.0, 0.0, 1.0, 0.0, 0.0, 1.0, 0.0, 0.0, 1.0, 0.0, 0.0, 1.0, 0.0, 0.0, 1.0, 0.0, 0.0, 1.0, 0.0, 0.0, 1.0, 0.0, 0.0, 1.0, 0.0, 0.0, 1.0, 0.0, 0.0, 1.0, 0.0, 0.0, 1.0, 0.0, 0.0, 1.0, 0.0, 0.0, 1.0, 0.0, 0.0, 1.0, 0.0, 0.0, 1.0, 0.0, 0.0, 1.0, 0.0, 0.0, 1.0, 0.0, 0.0, 1.0, 0.0, 0.0, 1.0, 0.0, 0.0, 1.0, 0.0, 0.0, 1.0, 0.0, 0.0, 1.0, 0.0, 0.0, 1.0, 0.0, 0.0, 1.0, 0.0, 0.0, 1.0, 0.0, 0.0, 1.0, 0.0, 0.0, 1.0, 0.0, 0.0, 1.0, 0.0, 0.0, 1.0, 0.0, 0.0, 1.0, 0.0, 0.0, 1.0, 0.0, 0.0, 1.0, 0.0, 0.0, 1.0, 0.0, 0.0, 1.0, 0.0, 0.0, 1.0, 0.0, 0.0, 1.0, 0.0, 0.0, 1.0, 0.0, 0.0, 1.0, 0.0, 0.0, 1.0, 0.0, 0.0, 1.0, 0.0, 0.0, 1.0, 0.0, 0.0, 1.0, 0.0, 0.0, 1.0, 0.0, 0.0, 1.0, 0.0, 0.0, 1.0, 0.0, 0.0, 1.0, 0.0, 0.0, 1.0, 0.0, 0.0, 1.0, 0.0, 0.0, 1.0, 0.0, 0.0, 1.0, 0.0, 0.0, 1.0, 0.0, 0.0, 1.0, 0.0, 0.0, 1.0, 0.0, 0.0, 1.0, 0.0, 0.0, 1.0, 0.0, 0.0, 1.0, 0.0, 0.0, 1.0, 0.0, 0.0, 1.0, 0.0, 0.0, 1.0, 0.0, 0.0, 1.0, 0.0, 0.0, 1.0, 0.0, 0.0, 1.0, 0.0, 0.0, 1.0, 0.0, 0.0, 1.0, 0.0, 0.0, 1.0, 0.0, 0.0, 1.0, 0.0, 0.0, 1.0, 0.0, 0.0, 1.0, 0.0, 0.0, 1.0, 0.0, 0.0, 1.0, 0.0, 0.0, 1.0, 0.0, 0.0, 1.0, 0.0, 0.0, 1.0, 0.0, 0.0, 1.0, 0.0, 0.0, 1.0, 0.0, 0.0, 1.0, 0.0, 0.0, 1.0, 0.0, 0.0, 1.0, 0.0, 0.0, 1.0, 0.0, 0.0, 1.0, 0.0, 0.0, 1.0, 0.0, 0.0, 1.0, 0.0, 0.0, 1.0, 0.0, 0.0, 1.0, 0.0, 0.0, 1.0, 0.0, 0.0, 1.0, 0.0, 0.0, 1.0, 0.0, 0.0, 1.0, 0.0, 0.0, 1.0, 0.0, 0.0, 1.0, 0.0, 0.0, 1.0, 0.0, 0.0, 1.0, 0.0, 0.0, 1.0, 0.0, 0.0, 1.0, 0.0, 0.0, 1.0, 0.0, 0.0, 1.0, 0.0, 0.0, 1.0, 0.0, 0.0, 1.0, 0.0, 0.0, 1.0, 0.0, 0.0, 1.0, 0.0, 0.0, 1.0, 0.0, 0.0, 1.0, 0.0, 0.0, 1.0, 0.0, 0.0, 1.0, 0.0, 0.0, 1.0, 0.0, 0.0, 1.0, 0.0, 0.0, 1.0, 0.0, 0.0, 1.0, 0.0, 0.0, 1.0, 0.0, 0.0, 1.0, 0.0, 0.0, 1.0, 0.0, 0.0, 1.0, 0.0, 0.0, 1.0, 0.0, 0.0, 1.0, 0.0, 0.0, 1.0, 0.0, 0.0, 1.0, 0.0, 0.0, 1.0, 0.0, 0.0, 1.0, 0.0, 0.0, 1.0, 0.0, 0.0, 1.0, 0.0, 0.0, 1.0, 0.0, 0.0, 1.0, 0.0, 0.0, 1.0, 0.0, 0.0, 1.0, 0.0, 0.0, 1.0, 0.0, 0.0, 1.0, 0.0, 0.0, 1.0, 0.0, 0.0, 1.0, 0.0, 0.0, 1.0, 0.0, 0.0, 1.0, 0.0, 0.0, 1.0, 0.0, 0.0, 1.0, 0.0, 0.0, 1.0, 0.0, 0.0, 1.0, 0.0, 0.0, 1.0, 0.0, 0.0, 1.0, 0.0, 0.0, 1.0, 0.0, 0.0, 1.0, 0.0, 0.0, 1.0, 0.0, 0.0, 1.0, 0.0, 0.0, 1.0, 0.0, 0.0, 1.0, 0.0, 0.0, 1.0, 0.0, 0.0, 1.0, 0.0, 0.0, 1.0, 0.0, 0.0, 1.0, 0.0, 0.0, 1.0, 0.0, 0.0, 1.0, 0.0, 0.0, 1.0, 0.0, 0.0, 1.0, 0.0, 0.0, 1.0, 0.0, 0.0, 1.0, 0.0, 0.0, 1.0, 0.0, 0.0, 1.0, 0.0, 0.0, 1.0, 0.0, 0.0, 1.0, 0.0, 0.0, 1.0, 0.0, 0.0, 1.0, 0.0, 0.0, 1.0, 0.0, 0.0, 1.0, 0.0, 0.0, 1.0, 0.0, 0.0, 1.0, 0.0, 0.0, 1.0, 0.0, 0.0, 1.0, 0.0, 0.0, 1.0, 0.0, 0.0, 1.0, 0.0, 0.0, 1.0, 0.0, 0.0, 1.0, 0.0, 0.0, 1.0, 0.0, 0.0, 1.0, 0.0, 0.0, 1.0, 0.0, 0.0, 1.0, 0.0, 0.0, 1.0, 0.0, 0.0, 1.0, 0.0, 0.0, 1.0, 0.0, 0.0, 1.0, 0.0, 0.0, 1.0, 0.0, 0.0, 1.0, 0.0, 0.0, 1.0, 0.0, 0.0, 1.0, 0.0, 0.0, 1.0, 0.0, 0.0, 1.0, 0.0, 0.0, 1.0, 0.0, 0.0, 1.0, 0.0, 0.0, 1.0, 0.0, 0.0, 1.0, 0.0, 0.0, 1.0, 0.0, 0.0, 1.0, 0.0, 0.0, 1.0, 0.0, 0.0, 1.0, 0.0, 0.0, 1.0, 0.0, 0.0, 1.0, 0.0, 0.0, 1.0, 0.0, 0.0, 1.0, 0.0, 0.0, 1.0, 0.0, 0.0, 1.0, 0.0, 0.0, 1.0, 0.0, 0.0, 1.0, 0.0, 0.0, 1.0, 0.0, 0.0, 1.0, 0.0, 0.0, 1.0, 0.0, 0.0, 1.0, 0.0, 0.0, 1.0, 0.0, 0.0, 1.0, 0.0, 0.0, 1.0, 0.0, 0.0, 1.0, 0.0, 0.0, 1.0, 0.0, 0.0, 1.0, 0.0, 0.0, 1.0, 0.0, 0.0, 1.0, 0.0, 0.0, 1.0, 0.0, 0.0, 1.0, 0.0, 0.0, 1.0, 0.0, 0.0, 1.0, 0.0, 0.0, 1.0, 0.0, 0.0, 1.0, 0.0, 0.0, 1.0, 0.0, 0.0, 1.0, 0.0, 0.0, 1.0, 0.0, 0.0, 1.0, 0.0, 0.0, 1.0, 0.0, 0.0, 1.0, 0.0, 0.0, 1.0, 0.0, 0.0, 1.0, 0.0, 0.0, 1.0, 0.0, 0.0, 1.0, 0.0, 0.0, 1.0, 0.0, 0.0, 1.0, 0.0, 0.0, 1.0, 0.0, 0.0, 1.0, 0.0, 0.0, 1.0, 0.0, 0.0, 1.0, 0.0, 0.0, 1.0, 0.0, 0.0, 1.0, 0.0, 0.0, 1.0, 0.0, 0.0, 1.0, 0.0, 0.0, 1.0, 0.0, 0.0, 1.0, 0.0, 0.0, 1.0, 0.0, 0.0, 1.0, 0.0, 0.0, 1.0, 0.0, 0.0, 1.0, 0.0, 0.0, 1.0, 0.0, 0.0, 1.0, 0.0, 0.0, 1.0, 0.0, 0.0, 1.0, 0.0, 0.0, 1.0, 0.0, 0.0, 1.0, 0.0, 0.0, 1.0, 0.0, 0.0, 1.0, 0.0, 0.0, 1.0, 0.0, 0.0, 1.0, 0.0, 0.0, 1.0, 0.0, 0.0, 1.0, 0.0, 0.0, 1.0, 0.0, 0.0, 1.0, 0.0, 0.0, 1.0, 0.0, 0.0, 1.0, 0.0, 0.0, 1.0, 0.0, 0.0, 1.0, 0.0, 0.0, 1.0, 0.0, 0.0, 1.0, 0.0, 0.0, 1.0, 0.0, 0.0, 1.0, 0.0, 0.0, 1.0, 0.0, 0.0, 1.0, 0.0, 0.0, 1.0, 0.0, 0.0, -1.0, 0.0, 0.0, -1.0, 0.0, 0.0, -1.0, 0.0, 0.0, -1.0, 0.0, 0.0, -1.0, 0.0, 0.0, -1.0, 0.0, 0.0, -1.0, 0.0, 0.0, -1.0, 0.0, 0.0, -1.0, 0.0, 0.0, -1.0, 0.0, 0.0, -1.0, 0.0, 0.0, -1.0, 0.0, 0.0, -1.0, 0.0, 0.0, -1.0, 0.0, 0.0, -1.0, 0.0, 0.0, -1.0, 0.0, 0.0, -1.0, 0.0, 0.0, -1.0, 0.0, 0.0, -1.0, 0.0, 0.0, -1.0, 0.0, 0.0, -1.0, 0.0, 0.0, -1.0, 0.0, 0.0, -1.0, 0.0, 0.0, -1.0, 0.0, 0.0, -1.0, 0.0, 0.0, -1.0, 0.0, 0.0, -1.0, 0.0, 0.0, -1.0, 0.0, 0.0, -1.0, 0.0, 0.0, -1.0, 0.0, 0.0, -1.0, 0.0, 0.0, -1.0, 0.0, 0.0, -1.0, 0.0, 0.0, -1.0, 0.0, 0.0, -1.0, 0.0, 0.0, -1.0, 0.0, 0.0, -1.0, 0.0, 0.0, -1.0, 0.0, 0.0, -1.0, 0.0, 0.0, -1.0, 0.0, 0.0, -1.0, 0.0, 0.0, -1.0, 0.0, 0.0, -1.0, 0.0, 0.0, -1.0, 0.0, 0.0, -1.0, 0.0, 0.0, -1.0, 0.0, 0.0, -1.0, 0.0, 0.0, -1.0, 0.0, 0.0, -1.0, 0.0, 0.0, -1.0, 0.0, 0.0, -1.0, 0.0, 0.0, -1.0, 0.0, 0.0, -1.0, 0.0, 0.0, -1.0, 0.0, 0.0, -1.0, 0.0, 0.0, -1.0, 0.0, 0.0, -1.0, 0.0, 0.0, -1.0, 0.0, 0.0, -1.0, 0.0, 0.0, -1.0, 0.0, 0.0, -1.0, 0.0, 0.0, -1.0, 0.0, 0.0, -1.0, 0.0, 0.0, -1.0, 0.0, 0.0, -1.0, 0.0, 0.0, -1.0, 0.0, 0.0, -1.0, 0.0, 0.0, -1.0, 0.0, 0.0, -1.0, 0.0, 0.0, -1.0, 0.0, 0.0, -1.0, 0.0, 0.0, -1.0, 0.0, 0.0, -1.0, 0.0, 0.0, -1.0, 0.0, 0.0, -1.0, 0.0, 0.0, -1.0, 0.0, 0.0, -1.0, 0.0, 0.0, -1.0, 0.0, 0.0, -1.0, 0.0, 0.0, -1.0, 0.0, 0.0, -1.0, 0.0, 0.0, -1.0, 0.0, 0.0, -1.0, 0.0, 0.0, -1.0, 0.0, 0.0, -1.0, 0.0, 0.0, -1.0, 0.0, 0.0, -1.0, 0.0, 0.0, -1.0, 0.0, 0.0, -1.0, 0.0, 0.0, -1.0, 0.0, 0.0, -1.0, 0.0, 0.0, -1.0, 0.0, 0.0, -1.0, 0.0, 0.0, -1.0, 0.0, 0.0, -1.0, 0.0, 0.0, -1.0, 0.0, 0.0, -1.0, 0.0, 0.0, -1.0, 0.0, 0.0, -1.0, 0.0, 0.0, -1.0, 0.0, 0.0, -1.0, 0.0, 0.0, -1.0, 0.0, 0.0, -1.0, 0.0, 0.0, -1.0, 0.0, 0.0, -1.0, 0.0, 0.0, -1.0, 0.0, 0.0, -1.0, 0.0, 0.0, -1.0, 0.0, 0.0, -1.0, 0.0, 0.0, -1.0, 0.0, 0.0, -1.0, 0.0, 0.0, -1.0, 0.0, 0.0, -1.0, 0.0, 0.0, -1.0, 0.0, 0.0, -1.0, 0.0, 0.0, -1.0, 0.0, 0.0, -1.0, 0.0, 0.0, -1.0, 0.0, 0.0, -1.0, 0.0, 0.0, -1.0, 0.0, 0.0, -1.0, 0.0, 0.0, -1.0, 0.0, 0.0, -1.0, 0.0, 0.0, -1.0, 0.0, 0.0, -1.0, 0.0, 0.0, -1.0, 0.0, 0.0, -1.0, 0.0, 0.0, -1.0, 0.0, 0.0, -1.0, 0.0, 0.0, -1.0, 0.0, 0.0, -1.0, 0.0, 0.0, -1.0, 0.0, 0.0, -1.0, 0.0, 0.0, -1.0, 0.0, 0.0, -1.0, 0.0, 0.0, -1.0, 0.0, 0.0, -1.0, 0.0, 0.0, -1.0, 0.0, 0.0, -1.0, 0.0, 0.0, -1.0, 0.0, 0.0, -1.0, 0.0, 0.0, -1.0, 0.0, 0.0, -1.0, 0.0, 0.0, -1.0, 0.0, 0.0, -1.0, 0.0, 0.0, -1.0, 0.0, 0.0, -1.0, 0.0, 0.0, -1.0, 0.0, 0.0, -1.0, 0.0, 0.0, -1.0, 0.0, 0.0, -1.0, 0.0, 0.0, -1.0, 0.0, 0.0, -1.0, 0.0, 0.0, -1.0, 0.0, 0.0, -1.0, 0.0, 0.0, -1.0, 0.0, 0.0, -1.0, 0.0, 0.0, -1.0, 0.0, 0.0, -1.0, 0.0, 0.0, -1.0, 0.0, 0.0, -1.0, 0.0, 0.0, -1.0, 0.0, -1.0, 0.0, 0.0, -1.0, 0.0, 0.0, -1.0, 0.0, 0.0, -1.0, 0.0, 0.0, -1.0, 0.0, 0.0, -1.0, 0.0, 0.0, -1.0, 0.0, 0.0, -1.0, 0.0, 0.0, -1.0, 0.0, 0.0, -1.0, 0.0, 0.0, -1.0, 0.0, 0.0, -1.0, 0.0, 0.0, -1.0, 0.0, 0.0, -1.0, 0.0, 0.0, -1.0, 0.0, 0.0, -1.0, 0.0, 0.0, -1.0, 0.0, 0.0, -1.0, 0.0, 0.0, -1.0, 0.0, 0.0, -1.0, 0.0, 0.0, -1.0, 0.0, 0.0, -1.0, 0.0, 0.0, -1.0, 0.0, 0.0, -1.0, 0.0, 0.0, -1.0, 0.0, 0.0, -1.0, 0.0, 0.0, -1.0, 0.0, 0.0, -1.0, 0.0, 0.0, -1.0, 0.0, 0.0, -1.0, 0.0, 0.0, -1.0, 0.0, 0.0, -1.0, 0.0, 0.0, -1.0, 0.0, 0.0, -1.0, 0.0, 0.0, -1.0, 0.0, 0.0, -1.0, 0.0, 0.0, -1.0, 0.0, 0.0, -1.0, 0.0, 0.0, -1.0, 0.0, 0.0, -1.0, 0.0, 0.0, -1.0, 0.0, 0.0, -1.0, 0.0, 0.0, -1.0, 0.0, 0.0, -1.0, 0.0, 0.0, -1.0, 0.0, 0.0, -1.0, 0.0, 0.0, -1.0, 0.0, 0.0, -1.0, 0.0, 0.0, -1.0, 0.0, 0.0, -1.0, 0.0, 0.0, -1.0, 0.0, 0.0, -1.0, 0.0, 0.0, -1.0, 0.0, 0.0, -1.0, 0.0, 0.0, -1.0, 0.0, 0.0, -1.0, 0.0, 0.0, -1.0, 0.0, 0.0, -1.0, 0.0, 0.0, -1.0, 0.0, 0.0, -1.0, 0.0, 0.0, -1.0, 0.0, 0.0, -1.0, 0.0, 0.0, -1.0, 0.0, 0.0, -1.0, 0.0, 0.0, -1.0, 0.0, 0.0, -1.0, 0.0, 0.0, -1.0, 0.0, 0.0, -1.0, 0.0, 0.0, -1.0, 0.0, 0.0, -1.0, 0.0, 0.0, -1.0, 0.0, 0.0, -1.0, 0.0, 0.0, -1.0, 0.0, 0.0, -1.0, 0.0, 0.0, -1.0, 0.0, 0.0, -1.0, 0.0, 0.0, -1.0, 0.0, 0.0, -1.0, 0.0, 0.0, -1.0, 0.0, 0.0, -1.0, 0.0, 0.0, -1.0, 0.0, 0.0, -1.0, 0.0, 0.0, -1.0, 0.0, 0.0, -1.0, 0.0, 0.0, -1.0, 0.0, 0.0, -1.0, 0.0, 0.0, -1.0, 0.0, 0.0, -1.0, 0.0, 0.0, -1.0, 0.0, 0.0, -1.0, 0.0, 0.0, -1.0, 0.0, 0.0, -1.0, 0.0, 0.0, -1.0, 0.0, 0.0, -1.0, 0.0, 0.0, -1.0, 0.0, 0.0, -1.0, 0.0, 0.0, -1.0, 0.0, 0.0, -1.0, 0.0, 0.0, -1.0, 0.0, 0.0, -1.0, 0.0, 0.0, -1.0, 0.0, 0.0, -1.0, 0.0, 0.0, -1.0, 0.0, 0.0, -1.0, 0.0, 0.0, -1.0, 0.0, 0.0, -1.0, 0.0, 0.0, -1.0, 0.0, 0.0, -1.0, 0.0, 0.0, -1.0, 0.0, 0.0, -1.0, 0.0, 0.0, -1.0, 0.0, 0.0, -1.0, 0.0, 0.0, -1.0, 0.0, 0.0, -1.0, 0.0, 0.0, -1.0, 0.0, 0.0, -1.0, 0.0, 0.0, -1.0, 0.0, 0.0, -1.0, 0.0, 0.0, -1.0, 0.0, 0.0, -1.0, 0.0, 0.0, -1.0, 0.0, 0.0, -1.0, 0.0, 0.0, -1.0, 0.0, 0.0, -1.0, 0.0, 0.0, -1.0, 0.0, 0.0, -1.0, 0.0, 0.0, -1.0, 0.0, 0.0, -1.0, 0.0, 0.0, -1.0, 0.0, 0.0, -1.0, 0.0, 0.0, -1.0, 0.0, 0.0, -1.0, 0.0, 0.0, -1.0, 0.0, 0.0, -1.0, 0.0, 0.0, -1.0, 0.0, 0.0, -1.0, 0.0, 0.0, -1.0, 0.0, 0.0, -1.0, 0.0, 0.0, -1.0, 0.0, 0.0, -1.0, 0.0, 0.0, -1.0, 0.0, 0.0, -1.0, 0.0, 0.0, -1.0, 0.0, 0.0, -1.0, 0.0, 0.0, -1.0, 0.0, 0.0, -1.0, 0.0, 0.0, -1.0, 0.0, 0.0, -1.0, 0.0, 0.0, -1.0, 0.0, 0.0, -1.0, 0.0, 0.0, -1.0, 0.0, 0.0, -1.0, 0.0, 0.0, -1.0, 0.0, 0.0, -1.0, 0.0, 0.0, -1.0, 0.0, 0.0, -1.0, 0.0, 0.0, -1.0, 0.0, 0.0, -1.0, 0.0, 0.0, -1.0, 0.0, 0.0, -1.0, 0.0, 0.0, -1.0, 0.0, 0.0, -1.0, 0.0, 0.0, -1.0, 0.0, 0.0, -1.0, 0.0, 0.0, -1.0, 0.0, 0.0, -1.0, 0.0, 0.0, -1.0, 0.0, 0.0, -1.0, 0.0, 0.0, -1.0, 0.0, 0.0, -1.0, 0.0, 0.0, -1.0, 0.0, 0.0, -1.0, 0.0, 0.0, -1.0, 0.0, 0.0, -1.0, 0.0, 0.0, -1.0, 0.0, 0.0, -1.0, 0.0, 0.0, -1.0, 0.0, 0.0, -1.0, 0.0, 0.0, -1.0, 0.0, 0.0, -1.0, 0.0, 0.0, -1.0, 0.0, 0.0, -1.0, 0.0, 0.0, -1.0, 0.0, 0.0, -1.0, 0.0, 0.0, -1.0, 0.0, 0.0, -1.0, 0.0, 0.0, 1.0, 0.0, 0.0, 1.0, 0.0, 0.0, 1.0, 0.0, 0.0, 1.0, 0.0, 0.0, 1.0, 0.0, 0.0, 1.0, 0.0, 0.0, 1.0, 0.0, 0.0, 1.0, 0.0, 0.0, 1.0, 0.0, 0.0, 1.0, 0.0, 0.0, 1.0, 0.0, 0.0, 1.0, 0.0, 0.0, 1.0, 0.0, 0.0, 1.0, 0.0, 0.0, 1.0, 0.0, 0.0, 1.0, 0.0, 0.0, 1.0, 0.0, 0.0, 1.0, 0.0, 0.0, 1.0, 0.0, 0.0, 1.0, 0.0, 0.0, 1.0, 0.0, 0.0, 1.0, 0.0, 0.0, 1.0, 0.0, 0.0, 1.0, 0.0, 0.0, 1.0, 0.0, 0.0, 1.0, 0.0, 0.0, 1.0, 0.0, 0.0, 1.0, 0.0, 0.0, 1.0, 0.0, 0.0, 1.0, 0.0, 0.0, 1.0, 0.0, 0.0, 1.0, 0.0, 0.0, 1.0, 0.0, 0.0, 1.0, 0.0, 0.0, 1.0, 0.0, 0.0, 1.0, 0.0, 0.0, 1.0, 0.0, 0.0, 1.0, 0.0, 0.0, 1.0, 0.0, 0.0, 1.0, 0.0, 0.0, 1.0, 0.0, 0.0, 1.0, 0.0, 0.0, 1.0, 0.0, 0.0, 1.0, 0.0, 0.0, 1.0, 0.0, 0.0, 1.0, 0.0, 0.0, 1.0, 0.0, 0.0, 1.0, 0.0, 0.0, 1.0, 0.0, 0.0, 1.0, 0.0, 0.0, 1.0, 0.0, 0.0, 1.0, 0.0, 0.0, 1.0, 0.0, 0.0, 1.0, 0.0, 0.0, 1.0, 0.0, 0.0, 1.0, 0.0, 0.0, 1.0, 0.0, 0.0, 1.0, 0.0, 0.0, 1.0, 0.0, 0.0, 1.0, 0.0, 0.0, 1.0, 0.0, 0.0, 1.0, 0.0, 0.0, 1.0, 0.0, 0.0, 1.0, 0.0, 0.0, 1.0, 0.0, 0.0, 1.0, 0.0, 0.0, 1.0, 0.0, 0.0, 1.0, 0.0, 0.0, 1.0, 0.0, 0.0, 1.0, 0.0, 0.0, 1.0, 0.0, 0.0, 1.0, 0.0, 0.0, 1.0, 0.0, 0.0, 1.0, 0.0, 0.0, 1.0, 0.0, 0.0, 1.0, 0.0, 0.0, 1.0, 0.0, 0.0, 1.0, 0.0, 0.0, 1.0, 0.0, 0.0, 1.0, 0.0, 0.0, 1.0, 0.0, 0.0, 1.0, 0.0, 0.0, 1.0, 0.0, 0.0, 1.0, 0.0, 0.0, 1.0, 0.0, 0.0, 1.0, 0.0, 0.0, 1.0, 0.0, 0.0, 1.0, 0.0, 0.0, 1.0, 0.0, 0.0, 1.0, 0.0, 0.0, 1.0, 0.0, 0.0, 1.0, 0.0, 0.0, 1.0, 0.0, 0.0, 1.0, 0.0, 0.0, 1.0, 0.0, 0.0, 1.0, 0.0, 0.0, 1.0, 0.0, 0.0, 1.0, 0.0, 0.0, 1.0, 0.0, 0.0, 1.0, 0.0, 0.0, 1.0, 0.0, 0.0, 1.0, 0.0, 0.0, 1.0, 0.0, 0.0, 1.0, 0.0, 0.0, 1.0, 0.0, 0.0, 1.0, 0.0, 0.0, 1.0, 0.0, 0.0, 1.0, 0.0, 0.0, 1.0, 0.0, 0.0, 1.0, 0.0, 0.0, 1.0, 0.0, 0.0, 1.0, 0.0, 0.0, 1.0, 0.0, 0.0, 1.0, 0.0, 0.0, 1.0, 0.0, 0.0, 1.0, 0.0, 0.0, 1.0, 0.0, 0.0, 1.0, 0.0, 0.0, 1.0, 0.0, 0.0, 1.0, 0.0, 0.0, 1.0, 0.0, 0.0, 1.0, 0.0, 0.0, 1.0, 0.0, 0.0, 1.0, 0.0, 0.0, 1.0, 0.0, 0.0, 1.0, 0.0, 0.0, 1.0, 0.0, 0.0, 1.0, 0.0, 0.0, 1.0, 0.0, 0.0, 1.0, 0.0, 0.0, 1.0, 0.0, 0.0, 1.0, 0.0, 0.0, 1.0, 0.0, 0.0, 1.0, 0.0, 0.0, 1.0, 0.0, 0.0, 1.0, 0.0, 0.0, 1.0, 0.0, 0.0, 1.0, 0.0])] * 3)])

# ---- objects
ob_resgate_barna = bpy.data.objects.new('Resgate_Barna', me_resgate_barna)

# ---- transforms, parenting, visibility, modifiers, constraints
ob_resgate_barna.location = (0.0, 0.0, 0.0)
ob_resgate_barna.rotation_euler = (1.571, -0.0, 0.0)
ob_resgate_barna.lineart.crease_threshold = 0.0

# ---- collection membership
col_collection_1.objects.link(ob_resgate_barna)

# ---- scene / render settings (as saved in the file)
scene.frame_start = 1; scene.frame_end = 250; scene.frame_set(1)
scene.render.engine = 'BLENDER_EEVEE_NEXT'
scene.render.resolution_percentage = 50
scene.render.dither_intensity = 0.0
scene.cycles.use_denoising = False
scene.cycles.samples = 128
scene.cycles.sampling_pattern = 'TABULATED_SOBOL'
scene.cycles.use_adaptive_sampling = False
scene.cycles.use_light_tree = False
scene.cycles.blur_glossy = 0.0
scene.cycles.sample_clamp_indirect = 0.0
scene.view_settings.view_transform = 'Standard'
bpy.context.view_layer.update()

# ---- added for rendering (the .blend has no active camera and no usable light): camera, sun
cam_auto = bpy.data.cameras.new('AutoCamera')
cam_auto.lens = 50.0
cam_auto.sensor_width = 36.0
cam_auto.clip_end = 1000.0
ob_auto_camera = bpy.data.objects.new('AutoCamera', cam_auto)
scene.collection.objects.link(ob_auto_camera)
ob_auto_camera.location = (21.8973, -26.8768, 28.4179)
ob_auto_camera.rotation_euler = (1.09748, -7.21219e-08, 0.694738)
scene.camera = ob_auto_camera
light_auto_sun = bpy.data.lights.new('AutoSun', 'SUN')
light_auto_sun.energy = 3.0
light_auto_sun.angle = 0.0523599
ob_auto_sun = bpy.data.objects.new('AutoSun', light_auto_sun)
scene.collection.objects.link(ob_auto_sun)
ob_auto_sun.rotation_euler = (0.872665, 0.174533, 0.523599)
bpy.context.view_layer.update()
